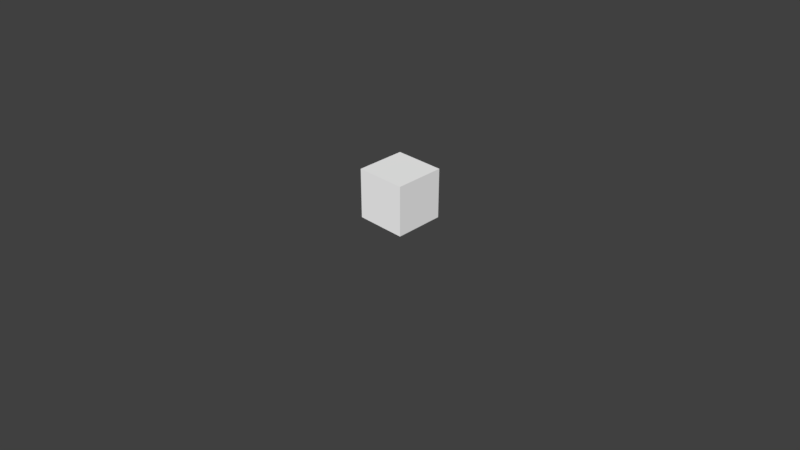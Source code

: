 # Source: mystery_box_1_.blend  (saved by Blender 2.79.0; exported with 4.5.12 LTS)
import bpy
from mathutils import Matrix  # noqa: F401  (used for matrix-valued properties, if any)

bpy.ops.wm.read_factory_settings(use_empty=True)
scene = bpy.context.scene
scene.name = 'Scene'

# ---- collections
col_collection_1 = bpy.data.collections.new('Collection 1'); scene.collection.children.link(col_collection_1)

# ---- materials (node trees are filled in below, after node groups)
mat_palette_001 = bpy.data.materials.new('palette.001')
mat_palette_001.alpha_threshold = 0.0
mat_palette_001.use_transparent_shadow = False
mat_palette_001.diffuse_color = (1.0, 1.0, 1.0, 1.0)
mat_palette_001.specular_color = (0.0, 0.0, 0.0)
mat_palette_001.roughness = 0.5
mat_palette_001.specular_intensity = 1.0

# ---- material node trees

# ---- world
world_world = bpy.data.worlds.new('World'); scene.world = world_world
world_world.color = (0.05088, 0.05088, 0.05088)
world_world.use_sun_shadow = False
world_world.sun_shadow_jitter_overblur = 0.0
world_world.cycles.sampling_method = 'MANUAL'

# ---- cameras
cam_camera = bpy.data.cameras.new('Camera')
cam_camera.clip_end = 100.0
cam_camera.lens = 35.0
cam_camera.sensor_width = 32.0
cam_camera.sensor_height = 18.0
cam_camera.ortho_scale = 7.314
cam_camera.dof.focus_distance = 0.0
cam_camera.dof.aperture_fstop = 128.0

# ---- meshes
me_mystery_box_001 = bpy.data.meshes.new('mystery box.001')
me_mystery_box_001.from_pydata([(-0.3, 0.2375, 0.225), (-0.3, 0.2, -0.3), (-0.3, 0.2, 0.3), (-0.3, 0.2375, -0.225), (-0.3, 0.275, 0.2625), (-0.3, 0.275, 0.225), (-0.3, 0.275, 0.0375), (-0.3, 0.275, -0.0375), (-0.3, 0.275, -0.225), (-0.3, 0.275, -0.2625), (-0.3, 0.35, 0.0375), (-0.3, 0.35, -0.0375), (-0.3, 0.3875, 0.0375), (-0.3, 0.3875, -0.0375), (-0.3, 0.4625, 0.1125), (-0.3, 0.4625, 0.0375), (-0.3, 0.5, 0.0375), (-0.3, 0.5, -0.0375), (-0.3, 0.5375, -0.0375), (-0.3, 0.5375, -0.1125), (-0.3, 0.6125, 0.0375), (-0.3, 0.6125, -0.0375), (-0.3, 0.65, 0.1125), (-0.3, 0.65, 0.0375), (-0.3, 0.65, -0.0375), (-0.3, 0.65, -0.1125), (-0.3, 0.6875, 0.0375), (-0.3, 0.6875, -0.0375), (-0.3, 0.725, 0.2625), (-0.3, 0.725, 0.225), (-0.3, 0.725, -0.225), (-0.3, 0.725, -0.2625), (-0.3, 0.7625, 0.225), (-0.3, 0.7625, -0.225), (-0.3, 0.8, 0.3), (-0.3, 0.8, -0.3), (0.3, 0.2, 0.3), (0.3, 0.2, -0.3), (0.3, 0.2375, 0.225), (0.3, 0.2375, -0.225), (0.3, 0.275, 0.2625), (0.3, 0.275, 0.225), (0.3, 0.275, 0.0375), (0.3, 0.275, -0.0375), (0.3, 0.275, -0.225), (0.3, 0.275, -0.2625), (0.3, 0.35, 0.0375), (0.3, 0.35, -0.0375), (0.3, 0.3875, 0.0375), (0.3, 0.3875, -0.0375), (0.3, 0.4625, -0.0375), (0.3, 0.4625, -0.1125), (0.3, 0.5, 0.0375), (0.3, 0.5, -0.0375), (0.3, 0.5375, 0.1125), (0.3, 0.5375, 0.0375), (0.3, 0.6125, 0.0375), (0.3, 0.6125, -0.0375), (0.3, 0.65, 0.1125), (0.3, 0.65, 0.0375), (0.3, 0.65, -0.0375), (0.3, 0.65, -0.1125), (0.3, 0.6875, 0.0375), (0.3, 0.6875, -0.0375), (0.3, 0.725, 0.2625), (0.3, 0.725, 0.225), (0.3, 0.725, -0.225), (0.3, 0.725, -0.2625), (0.3, 0.7625, 0.225), (0.3, 0.7625, -0.225), (0.3, 0.8, 0.3), (0.3, 0.8, -0.3), (-0.2625, 0.275, 0.3), (-0.3, 0.8, 0.3), (-0.3, 0.2, 0.3), (-0.2625, 0.725, 0.3), (-0.225, 0.2375, 0.3), (-0.225, 0.275, 0.3), (-0.225, 0.725, 0.3), (-0.225, 0.7625, 0.3), (-0.1125, 0.5375, 0.3), (-0.1125, 0.65, 0.3), (-0.0375, 0.275, 0.3), (-0.0375, 0.35, 0.3), (-0.0375, 0.3875, 0.3), (-0.0375, 0.5, 0.3), (-0.0375, 0.5375, 0.3), (-0.0375, 0.6125, 0.3), (-0.0375, 0.65, 0.3), (-0.0375, 0.6875, 0.3), (0.0375, 0.275, 0.3), (0.0375, 0.35, 0.3), (0.0375, 0.3875, 0.3), (0.0375, 0.4625, 0.3), (0.0375, 0.5, 0.3), (0.0375, 0.6125, 0.3), (0.0375, 0.65, 0.3), (0.0375, 0.6875, 0.3), (0.1125, 0.4625, 0.3), (0.1125, 0.65, 0.3), (0.225, 0.2375, 0.3), (0.225, 0.275, 0.3), (0.225, 0.725, 0.3), (0.225, 0.7625, 0.3), (0.2625, 0.275, 0.3), (0.2625, 0.725, 0.3), (0.3, 0.2, 0.3), (0.3, 0.8, 0.3), (-0.3, 0.2, -0.3), (-0.3, 0.8, -0.3), (-0.2625, 0.275, -0.3), (-0.2625, 0.725, -0.3), (-0.225, 0.2375, -0.3), (-0.225, 0.275, -0.3), (-0.225, 0.725, -0.3), (-0.225, 0.7625, -0.3), (-0.1125, 0.4625, -0.3), (-0.1125, 0.65, -0.3), (-0.0375, 0.275, -0.3), (-0.0375, 0.35, -0.3), (-0.0375, 0.3875, -0.3), (-0.0375, 0.4625, -0.3), (-0.0375, 0.5, -0.3), (-0.0375, 0.6125, -0.3), (-0.0375, 0.65, -0.3), (-0.0375, 0.6875, -0.3), (0.0375, 0.275, -0.3), (0.0375, 0.35, -0.3), (0.0375, 0.3875, -0.3), (0.0375, 0.5, -0.3), (0.0375, 0.5375, -0.3), (0.0375, 0.6125, -0.3), (0.0375, 0.65, -0.3), (0.0375, 0.6875, -0.3), (0.1125, 0.5375, -0.3), (0.1125, 0.65, -0.3), (0.225, 0.2375, -0.3), (0.225, 0.275, -0.3), (0.225, 0.725, -0.3), (0.225, 0.7625, -0.3), (0.2625, 0.275, -0.3), (0.2625, 0.725, -0.3), (0.3, 0.2, -0.3), (0.3, 0.8, -0.3), (-0.225, 0.2, 0.2625), (0.3, 0.2, 0.3), (-0.3, 0.2, 0.3), (0.225, 0.2, 0.2625), (-0.2625, 0.2, 0.225), (-0.225, 0.2, 0.225), (-0.0375, 0.2, 0.225), (0.0375, 0.2, 0.225), (0.225, 0.2, 0.225), (0.2625, 0.2, 0.225), (-0.1125, 0.2, 0.1875), (-0.0375, 0.2, 0.1875), (0.0375, 0.2, 0.1875), (0.1125, 0.2, 0.1875), (-0.0375, 0.2, 0.15), (0.0375, 0.2, 0.15), (-0.1125, 0.2, 0.075), (-0.0375, 0.2, 0.075), (-0.0375, 0.2, 0.0375), (0.0375, 0.2, 0.0375), (0.0375, 0.2, 5.324e-09), (0.1125, 0.2, 5.324e-09), (-0.0375, 0.2, -0.075), (0.0375, 0.2, -0.075), (-0.0375, 0.2, -0.1125), (0.0375, 0.2, -0.1125), (-0.0375, 0.2, -0.1875), (0.0375, 0.2, -0.1875), (-0.2625, 0.2, -0.225), (-0.225, 0.2, -0.225), (0.225, 0.2, -0.225), (0.2625, 0.2, -0.225), (-0.225, 0.2, -0.2625), (0.225, 0.2, -0.2625), (-0.3, 0.2, -0.3), (0.3, 0.2, -0.3), (-0.3, 0.8, 0.3), (0.3, 0.8, 0.3), (-0.225, 0.8, 0.2625), (0.225, 0.8, 0.2625), (-0.2625, 0.8, 0.225), (-0.225, 0.8, 0.225), (-0.0375, 0.8, 0.225), (0.0375, 0.8, 0.225), (0.225, 0.8, 0.225), (0.2625, 0.8, 0.225), (-0.0375, 0.8, 0.15), (0.0375, 0.8, 0.15), (-0.0375, 0.8, 0.1125), (0.0375, 0.8, 0.1125), (0.0375, 0.8, 0.0375), (0.1125, 0.8, 0.0375), (-0.0375, 0.8, 5.324e-09), (0.0375, 0.8, 5.324e-09), (-0.1125, 0.8, -0.0375), (-0.0375, 0.8, -0.0375), (-0.0375, 0.8, -0.1125), (0.0375, 0.8, -0.1125), (-0.1125, 0.8, -0.15), (-0.0375, 0.8, -0.15), (0.0375, 0.8, -0.15), (0.1125, 0.8, -0.15), (-0.0375, 0.8, -0.1875), (0.0375, 0.8, -0.1875), (-0.2625, 0.8, -0.225), (-0.225, 0.8, -0.225), (0.225, 0.8, -0.225), (0.2625, 0.8, -0.225), (-0.225, 0.8, -0.2625), (0.225, 0.8, -0.2625), (-0.3, 0.8, -0.3), (0.3, 0.8, -0.3)], [], [(0, 1, 2), (3, 1, 0), (4, 0, 2), (5, 3, 0), (5, 0, 4), (6, 3, 5), (7, 3, 6), (8, 1, 3), (8, 3, 7), (9, 1, 8), (10, 7, 6), (10, 5, 4), (10, 6, 5), (11, 9, 8), (11, 7, 10), (11, 8, 7), (12, 10, 4), (12, 11, 10), (13, 9, 11), (13, 11, 12), (14, 12, 4), (15, 13, 12), (15, 12, 14), (16, 15, 14), (16, 13, 15), (17, 9, 13), (17, 13, 16), (18, 17, 16), (18, 9, 17), (19, 9, 18), (20, 16, 14), (20, 18, 16), (21, 19, 18), (21, 18, 20), (22, 14, 4), (22, 20, 14), (22, 21, 20), (23, 21, 22), (24, 19, 21), (24, 21, 23), (25, 9, 19), (25, 19, 24), (26, 24, 23), (26, 23, 22), (27, 25, 24), (27, 24, 26), (28, 4, 2), (28, 26, 22), (28, 27, 26), (28, 22, 4), (29, 27, 28), (30, 25, 27), (30, 27, 29), (30, 9, 25), (31, 1, 9), (31, 9, 30), (32, 30, 29), (32, 29, 28), (33, 31, 30), (33, 30, 32), (34, 32, 28), (34, 28, 2), (34, 33, 32), (35, 1, 31), (35, 33, 34), (35, 31, 33), (36, 37, 38), (38, 37, 39), (36, 38, 40), (38, 39, 41), (40, 38, 41), (41, 39, 42), (42, 39, 43), (39, 37, 44), (43, 39, 44), (44, 37, 45), (42, 43, 46), (40, 41, 46), (41, 42, 46), (44, 45, 47), (46, 43, 47), (43, 44, 47), (40, 46, 48), (46, 47, 48), (47, 45, 49), (48, 47, 49), (48, 49, 50), (49, 45, 50), (50, 45, 51), (40, 48, 52), (48, 50, 52), (50, 51, 52), (52, 51, 53), (40, 52, 54), (52, 53, 54), (54, 53, 55), (54, 55, 56), (55, 53, 56), (53, 51, 57), (56, 53, 57), (54, 56, 58), (40, 54, 58), (56, 57, 58), (58, 57, 59), (57, 51, 60), (59, 57, 60), (51, 45, 61), (60, 51, 61), (59, 60, 62), (58, 59, 62), (60, 61, 63), (62, 60, 63), (36, 40, 64), (58, 62, 64), (62, 63, 64), (40, 58, 64), (64, 63, 65), (63, 61, 66), (65, 63, 66), (61, 45, 66), (45, 37, 67), (66, 45, 67), (65, 66, 68), (64, 65, 68), (66, 67, 69), (68, 66, 69), (64, 68, 70), (36, 64, 70), (68, 69, 70), (67, 37, 71), (70, 69, 71), (69, 67, 71), (72, 73, 74), (75, 73, 72), (76, 72, 74), (77, 75, 72), (77, 72, 76), (78, 73, 75), (78, 75, 77), (79, 73, 78), (80, 77, 76), (80, 78, 77), (80, 79, 78), (81, 79, 80), (82, 80, 76), (83, 80, 82), (84, 80, 83), (85, 80, 84), (86, 81, 80), (86, 80, 85), (87, 81, 86), (88, 79, 81), (88, 81, 87), (89, 79, 88), (90, 82, 76), (90, 83, 82), (91, 84, 83), (91, 83, 90), (92, 85, 84), (92, 84, 91), (93, 85, 92), (94, 87, 86), (94, 85, 93), (94, 86, 85), (95, 89, 88), (95, 87, 94), (95, 88, 87), (96, 89, 95), (97, 79, 89), (97, 89, 96), (98, 93, 92), (98, 91, 90), (98, 96, 95), (98, 95, 94), (98, 92, 91), (98, 94, 93), (99, 97, 96), (99, 96, 98), (100, 76, 74), (100, 98, 90), (100, 99, 98), (100, 90, 76), (101, 99, 100), (102, 97, 99), (102, 99, 101), (102, 79, 97), (103, 73, 79), (103, 79, 102), (104, 102, 101), (104, 101, 100), (105, 103, 102), (105, 102, 104), (106, 104, 100), (106, 100, 74), (106, 105, 104), (107, 73, 103), (107, 105, 106), (107, 103, 105), (108, 109, 110), (110, 109, 111), (108, 110, 112), (110, 111, 113), (112, 110, 113), (111, 109, 114), (113, 111, 114), (114, 109, 115), (112, 113, 116), (113, 114, 116), (114, 115, 116), (116, 115, 117), (112, 116, 118), (118, 116, 119), (119, 116, 120), (116, 117, 121), (120, 116, 121), (121, 117, 122), (122, 117, 123), (117, 115, 124), (123, 117, 124), (124, 115, 125), (112, 118, 126), (118, 119, 126), (119, 120, 127), (126, 119, 127), (120, 121, 128), (127, 120, 128), (121, 122, 128), (122, 123, 129), (128, 122, 129), (129, 123, 130), (124, 125, 131), (130, 123, 131), (123, 124, 131), (131, 125, 132), (125, 115, 133), (132, 125, 133), (127, 128, 134), (131, 132, 134), (129, 130, 134), (130, 131, 134), (128, 129, 134), (126, 127, 134), (132, 133, 135), (134, 132, 135), (108, 112, 136), (112, 126, 136), (134, 135, 136), (126, 134, 136), (136, 135, 137), (135, 133, 138), (137, 135, 138), (133, 115, 138), (115, 109, 139), (138, 115, 139), (137, 138, 140), (136, 137, 140), (138, 139, 141), (140, 138, 141), (136, 140, 142), (108, 136, 142), (140, 141, 142), (139, 109, 143), (142, 141, 143), (141, 139, 143), (144, 145, 146), (147, 145, 144), (148, 144, 146), (149, 147, 144), (149, 144, 148), (150, 147, 149), (151, 147, 150), (152, 145, 147), (152, 147, 151), (153, 145, 152), (154, 149, 148), (154, 150, 149), (155, 151, 150), (155, 150, 154), (156, 153, 152), (156, 151, 155), (156, 152, 151), (157, 153, 156), (158, 155, 154), (158, 156, 155), (158, 157, 156), (159, 157, 158), (160, 154, 148), (160, 158, 154), (161, 159, 158), (161, 158, 160), (162, 161, 160), (162, 159, 161), (163, 157, 159), (163, 159, 162), (164, 163, 162), (164, 157, 163), (165, 153, 157), (165, 157, 164), (166, 162, 160), (166, 164, 162), (167, 165, 164), (167, 164, 166), (168, 166, 160), (168, 167, 166), (169, 165, 167), (169, 167, 168), (170, 168, 160), (170, 169, 168), (171, 165, 169), (171, 169, 170), (172, 148, 146), (172, 170, 160), (172, 171, 170), (172, 160, 148), (173, 171, 172), (174, 153, 165), (174, 171, 173), (174, 165, 171), (175, 145, 153), (175, 153, 174), (176, 173, 172), (176, 174, 173), (177, 175, 174), (177, 174, 176), (178, 172, 146), (178, 176, 172), (178, 177, 176), (179, 145, 175), (179, 177, 178), (179, 175, 177), (180, 181, 182), (182, 181, 183), (180, 182, 184), (182, 183, 185), (184, 182, 185), (185, 183, 186), (186, 183, 187), (183, 181, 188), (187, 183, 188), (188, 181, 189), (186, 187, 190), (184, 185, 190), (185, 186, 190), (188, 189, 191), (190, 187, 191), (187, 188, 191), (184, 190, 192), (190, 191, 192), (191, 189, 193), (192, 191, 193), (192, 193, 194), (193, 189, 194), (194, 189, 195), (184, 192, 196), (192, 194, 196), (194, 195, 196), (196, 195, 197), (184, 196, 198), (196, 197, 198), (198, 197, 199), (198, 199, 200), (199, 197, 200), (197, 195, 201), (200, 197, 201), (198, 200, 202), (184, 198, 202), (200, 201, 202), (202, 201, 203), (201, 195, 204), (203, 201, 204), (195, 189, 205), (204, 195, 205), (203, 204, 206), (202, 203, 206), (204, 205, 207), (206, 204, 207), (180, 184, 208), (202, 206, 208), (206, 207, 208), (184, 202, 208), (208, 207, 209), (207, 205, 210), (209, 207, 210), (205, 189, 210), (189, 181, 211), (210, 189, 211), (209, 210, 212), (208, 209, 212), (210, 211, 213), (212, 210, 213), (208, 212, 214), (180, 208, 214), (212, 213, 214), (211, 181, 215), (214, 213, 215), (213, 211, 215)])
me_mystery_box_001.polygons.foreach_set('use_smooth', [True] * 396)
_uv = me_mystery_box_001.uv_layers.new(name='UVMap')
_uv.uv.foreach_set('vector', [0.4043, 0.5, 0.4043, 0.5, 0.4043, 0.5, 0.4043, 0.5, 0.4043, 0.5, 0.4043, 0.5, 0.4043, 0.5, 0.4043, 0.5, 0.4043, 0.5, 0.9941, 0.5, 0.9941, 0.5, 0.9941, 0.5, 0.4043, 0.5, 0.4043, 0.5, 0.4043, 0.5, 0.9941, 0.5, 0.9941, 0.5, 0.9941, 0.5, 0.9941, 0.5, 0.9941, 0.5, 0.9941, 0.5, 0.4043, 0.5, 0.4043, 0.5, 0.4043, 0.5, 0.9941, 0.5, 0.9941, 0.5, 0.9941, 0.5, 0.4043, 0.5, 0.4043, 0.5, 0.4043, 0.5, 0.4043, 0.5, 0.4043, 0.5, 0.4043, 0.5, 0.9941, 0.5, 0.9941, 0.5, 0.9941, 0.5, 0.9941, 0.5, 0.9941, 0.5, 0.9941, 0.5, 0.9941, 0.5, 0.9941, 0.5, 0.9941, 0.5, 0.4043, 0.5, 0.4043, 0.5, 0.4043, 0.5, 0.9941, 0.5, 0.9941, 0.5, 0.9941, 0.5, 0.9941, 0.5, 0.9941, 0.5, 0.9941, 0.5, 0.9941, 0.5, 0.9941, 0.5, 0.9941, 0.5, 0.9941, 0.5, 0.9941, 0.5, 0.9941, 0.5, 0.9941, 0.5, 0.9941, 0.5, 0.9941, 0.5, 0.9941, 0.5, 0.9941, 0.5, 0.9941, 0.5, 0.4043, 0.5, 0.4043, 0.5, 0.4043, 0.5, 0.9941, 0.5, 0.9941, 0.5, 0.9941, 0.5, 0.4043, 0.5, 0.4043, 0.5, 0.4043, 0.5, 0.4043, 0.5, 0.4043, 0.5, 0.4043, 0.5, 0.9941, 0.5, 0.9941, 0.5, 0.9941, 0.5, 0.4043, 0.5, 0.4043, 0.5, 0.4043, 0.5, 0.9941, 0.5, 0.9941, 0.5, 0.9941, 0.5, 0.9941, 0.5, 0.9941, 0.5, 0.9941, 0.5, 0.9941, 0.5, 0.9941, 0.5, 0.9941, 0.5, 0.4043, 0.5, 0.4043, 0.5, 0.4043, 0.5, 0.9941, 0.5, 0.9941, 0.5, 0.9941, 0.5, 0.4043, 0.5, 0.4043, 0.5, 0.4043, 0.5, 0.9941, 0.5, 0.9941, 0.5, 0.9941, 0.5, 0.9941, 0.5, 0.9941, 0.5, 0.9941, 0.5, 0.4043, 0.5, 0.4043, 0.5, 0.4043, 0.5, 0.4043, 0.5, 0.4043, 0.5, 0.4043, 0.5, 0.4043, 0.5, 0.4043, 0.5, 0.4043, 0.5, 0.4043, 0.5, 0.4043, 0.5, 0.4043, 0.5, 0.4043, 0.5, 0.4043, 0.5, 0.4043, 0.5, 0.9941, 0.5, 0.9941, 0.5, 0.9941, 0.5, 0.4043, 0.5, 0.4043, 0.5, 0.4043, 0.5, 0.4043, 0.5, 0.4043, 0.5, 0.4043, 0.5, 0.9941, 0.5, 0.9941, 0.5, 0.9941, 0.5, 0.9941, 0.5, 0.9941, 0.5, 0.9941, 0.5, 0.4043, 0.5, 0.4043, 0.5, 0.4043, 0.5, 0.4043, 0.5, 0.4043, 0.5, 0.4043, 0.5, 0.9941, 0.5, 0.9941, 0.5, 0.9941, 0.5, 0.9941, 0.5, 0.9941, 0.5, 0.9941, 0.5, 0.9941, 0.5, 0.9941, 0.5, 0.9941, 0.5, 0.9941, 0.5, 0.9941, 0.5, 0.9941, 0.5, 0.9941, 0.5, 0.9941, 0.5, 0.9941, 0.5, 0.9941, 0.5, 0.9941, 0.5, 0.9941, 0.5, 0.9941, 0.5, 0.9941, 0.5, 0.9941, 0.5, 0.4043, 0.5, 0.4043, 0.5, 0.4043, 0.5, 0.9941, 0.5, 0.9941, 0.5, 0.9941, 0.5, 0.9941, 0.5, 0.9941, 0.5, 0.9941, 0.5, 0.4043, 0.5, 0.4043, 0.5, 0.4043, 0.5, 0.4043, 0.5, 0.4043, 0.5, 0.4043, 0.5, 0.9941, 0.5, 0.9941, 0.5, 0.9941, 0.5, 0.4043, 0.5, 0.4043, 0.5, 0.4043, 0.5, 0.4043, 0.5, 0.4043, 0.5, 0.4043, 0.5, 0.4043, 0.5, 0.4043, 0.5, 0.4043, 0.5, 0.4043, 0.5, 0.4043, 0.5, 0.4043, 0.5, 0.4043, 0.5, 0.4043, 0.5, 0.4043, 0.5, 0.4043, 0.5, 0.4043, 0.5, 0.4043, 0.5, 0.4043, 0.5, 0.4043, 0.5, 0.4043, 0.5, 0.4043, 0.5, 0.4043, 0.5, 0.4043, 0.5, 0.4043, 0.5, 0.4043, 0.5, 0.4043, 0.5, 0.9941, 0.5, 0.9941, 0.5, 0.9941, 0.5, 0.4043, 0.5, 0.4043, 0.5, 0.4043, 0.5, 0.9941, 0.5, 0.9941, 0.5, 0.9941, 0.5, 0.9941, 0.5, 0.9941, 0.5, 0.9941, 0.5, 0.4043, 0.5, 0.4043, 0.5, 0.4043, 0.5, 0.9941, 0.5, 0.9941, 0.5, 0.9941, 0.5, 0.4043, 0.5, 0.4043, 0.5, 0.4043, 0.5, 0.4043, 0.5, 0.4043, 0.5, 0.4043, 0.5, 0.9941, 0.5, 0.9941, 0.5, 0.9941, 0.5, 0.9941, 0.5, 0.9941, 0.5, 0.9941, 0.5, 0.9941, 0.5, 0.9941, 0.5, 0.9941, 0.5, 0.4043, 0.5, 0.4043, 0.5, 0.4043, 0.5, 0.9941, 0.5, 0.9941, 0.5, 0.9941, 0.5, 0.9941, 0.5, 0.9941, 0.5, 0.9941, 0.5, 0.9941, 0.5, 0.9941, 0.5, 0.9941, 0.5, 0.9941, 0.5, 0.9941, 0.5, 0.9941, 0.5, 0.9941, 0.5, 0.9941, 0.5, 0.9941, 0.5, 0.4043, 0.5, 0.4043, 0.5, 0.4043, 0.5, 0.9941, 0.5, 0.9941, 0.5, 0.9941, 0.5, 0.9941, 0.5, 0.9941, 0.5, 0.9941, 0.5, 0.9941, 0.5, 0.9941, 0.5, 0.9941, 0.5, 0.4043, 0.5, 0.4043, 0.5, 0.4043, 0.5, 0.4043, 0.5, 0.4043, 0.5, 0.4043, 0.5, 0.4043, 0.5, 0.4043, 0.5, 0.4043, 0.5, 0.9941, 0.5, 0.9941, 0.5, 0.9941, 0.5, 0.9941, 0.5, 0.9941, 0.5, 0.9941, 0.5, 0.9941, 0.5, 0.9941, 0.5, 0.9941, 0.5, 0.4043, 0.5, 0.4043, 0.5, 0.4043, 0.5, 0.9941, 0.5, 0.9941, 0.5, 0.9941, 0.5, 0.4043, 0.5, 0.4043, 0.5, 0.4043, 0.5, 0.9941, 0.5, 0.9941, 0.5, 0.9941, 0.5, 0.4043, 0.5, 0.4043, 0.5, 0.4043, 0.5, 0.9941, 0.5, 0.9941, 0.5, 0.9941, 0.5, 0.4043, 0.5, 0.4043, 0.5, 0.4043, 0.5, 0.4043, 0.5, 0.4043, 0.5, 0.4043, 0.5, 0.4043, 0.5, 0.4043, 0.5, 0.4043, 0.5, 0.4043, 0.5, 0.4043, 0.5, 0.4043, 0.5, 0.9941, 0.5, 0.9941, 0.5, 0.9941, 0.5, 0.4043, 0.5, 0.4043, 0.5, 0.4043, 0.5, 0.4043, 0.5, 0.4043, 0.5, 0.4043, 0.5, 0.9941, 0.5, 0.9941, 0.5, 0.9941, 0.5, 0.9941, 0.5, 0.9941, 0.5, 0.9941, 0.5, 0.4043, 0.5, 0.4043, 0.5, 0.4043, 0.5, 0.4043, 0.5, 0.4043, 0.5, 0.4043, 0.5, 0.9941, 0.5, 0.9941, 0.5, 0.9941, 0.5, 0.9941, 0.5, 0.9941, 0.5, 0.9941, 0.5, 0.9941, 0.5, 0.9941, 0.5, 0.9941, 0.5, 0.9941, 0.5, 0.9941, 0.5, 0.9941, 0.5, 0.9941, 0.5, 0.9941, 0.5, 0.9941, 0.5, 0.9941, 0.5, 0.9941, 0.5, 0.9941, 0.5, 0.9941, 0.5, 0.9941, 0.5, 0.9941, 0.5, 0.4043, 0.5, 0.4043, 0.5, 0.4043, 0.5, 0.9941, 0.5, 0.9941, 0.5, 0.9941, 0.5, 0.9941, 0.5, 0.9941, 0.5, 0.9941, 0.5, 0.4043, 0.5, 0.4043, 0.5, 0.4043, 0.5, 0.4043, 0.5, 0.4043, 0.5, 0.4043, 0.5, 0.9941, 0.5, 0.9941, 0.5, 0.9941, 0.5, 0.4043, 0.5, 0.4043, 0.5, 0.4043, 0.5, 0.4043, 0.5, 0.4043, 0.5, 0.4043, 0.5, 0.4043, 0.5, 0.4043, 0.5, 0.4043, 0.5, 0.4043, 0.5, 0.4043, 0.5, 0.4043, 0.5, 0.4043, 0.5, 0.4043, 0.5, 0.4043, 0.5, 0.4043, 0.5, 0.4043, 0.5, 0.4043, 0.5, 0.4043, 0.5, 0.4043, 0.5, 0.4043, 0.5, 0.4043, 0.5, 0.4043, 0.5, 0.4043, 0.5, 0.4043, 0.5, 0.4043, 0.5, 0.4043, 0.5, 0.9941, 0.5, 0.9941, 0.5, 0.9941, 0.5, 0.4043, 0.5, 0.4043, 0.5, 0.4043, 0.5, 0.4043, 0.5, 0.4043, 0.5, 0.4043, 0.5, 0.9941, 0.5, 0.9941, 0.5, 0.9941, 0.5, 0.4043, 0.5, 0.4043, 0.5, 0.4043, 0.5, 0.9941, 0.5, 0.9941, 0.5, 0.9941, 0.5, 0.9941, 0.5, 0.9941, 0.5, 0.9941, 0.5, 0.9941, 0.5, 0.9941, 0.5, 0.9941, 0.5, 0.9941, 0.5, 0.9941, 0.5, 0.9941, 0.5, 0.9941, 0.5, 0.9941, 0.5, 0.9941, 0.5, 0.9941, 0.5, 0.9941, 0.5, 0.9941, 0.5, 0.9941, 0.5, 0.9941, 0.5, 0.9941, 0.5, 0.9941, 0.5, 0.9941, 0.5, 0.9941, 0.5, 0.4043, 0.5, 0.4043, 0.5, 0.4043, 0.5, 0.9941, 0.5, 0.9941, 0.5, 0.9941, 0.5, 0.4043, 0.5, 0.4043, 0.5, 0.4043, 0.5, 0.9941, 0.5, 0.9941, 0.5, 0.9941, 0.5, 0.4043, 0.5, 0.4043, 0.5, 0.4043, 0.5, 0.9941, 0.5, 0.9941, 0.5, 0.9941, 0.5, 0.9941, 0.5, 0.9941, 0.5, 0.9941, 0.5, 0.4043, 0.5, 0.4043, 0.5, 0.4043, 0.5, 0.9941, 0.5, 0.9941, 0.5, 0.9941, 0.5, 0.4043, 0.5, 0.4043, 0.5, 0.4043, 0.5, 0.4043, 0.5, 0.4043, 0.5, 0.4043, 0.5, 0.9941, 0.5, 0.9941, 0.5, 0.9941, 0.5, 0.4043, 0.5, 0.4043, 0.5, 0.4043, 0.5, 0.9941, 0.5, 0.9941, 0.5, 0.9941, 0.5, 0.4043, 0.5, 0.4043, 0.5, 0.4043, 0.5, 0.9941, 0.5, 0.9941, 0.5, 0.9941, 0.5, 0.4043, 0.5, 0.4043, 0.5, 0.4043, 0.5, 0.9941, 0.5, 0.9941, 0.5, 0.9941, 0.5, 0.4043, 0.5, 0.4043, 0.5, 0.4043, 0.5, 0.4043, 0.5, 0.4043, 0.5, 0.4043, 0.5, 0.9941, 0.5, 0.9941, 0.5, 0.9941, 0.5, 0.4043, 0.5, 0.4043, 0.5, 0.4043, 0.5, 0.9941, 0.5, 0.9941, 0.5, 0.9941, 0.5, 0.9941, 0.5, 0.9941, 0.5, 0.9941, 0.5, 0.4043, 0.5, 0.4043, 0.5, 0.4043, 0.5, 0.4043, 0.5, 0.4043, 0.5, 0.4043, 0.5, 0.9941, 0.5, 0.9941, 0.5, 0.9941, 0.5, 0.4043, 0.5, 0.4043, 0.5, 0.4043, 0.5, 0.9941, 0.5, 0.9941, 0.5, 0.9941, 0.5, 0.4043, 0.5, 0.4043, 0.5, 0.4043, 0.5, 0.4043, 0.5, 0.4043, 0.5, 0.4043, 0.5, 0.9941, 0.5, 0.9941, 0.5, 0.9941, 0.5, 0.9941, 0.5, 0.9941, 0.5, 0.9941, 0.5, 0.9941, 0.5, 0.9941, 0.5, 0.9941, 0.5, 0.9941, 0.5, 0.9941, 0.5, 0.9941, 0.5, 0.9941, 0.5, 0.9941, 0.5, 0.9941, 0.5, 0.9941, 0.5, 0.9941, 0.5, 0.9941, 0.5, 0.9941, 0.5, 0.9941, 0.5, 0.9941, 0.5, 0.4043, 0.5, 0.4043, 0.5, 0.4043, 0.5, 0.9941, 0.5, 0.9941, 0.5, 0.9941, 0.5, 0.9941, 0.5, 0.9941, 0.5, 0.9941, 0.5, 0.4043, 0.5, 0.4043, 0.5, 0.4043, 0.5, 0.4043, 0.5, 0.4043, 0.5, 0.4043, 0.5, 0.9941, 0.5, 0.9941, 0.5, 0.9941, 0.5, 0.4043, 0.5, 0.4043, 0.5, 0.4043, 0.5, 0.4043, 0.5, 0.4043, 0.5, 0.4043, 0.5, 0.4043, 0.5, 0.4043, 0.5, 0.4043, 0.5, 0.4043, 0.5, 0.4043, 0.5, 0.4043, 0.5, 0.4043, 0.5, 0.4043, 0.5, 0.4043, 0.5, 0.4043, 0.5, 0.4043, 0.5, 0.4043, 0.5, 0.4043, 0.5, 0.4043, 0.5, 0.4043, 0.5, 0.4043, 0.5, 0.4043, 0.5, 0.4043, 0.5, 0.4043, 0.5, 0.4043, 0.5, 0.4043, 0.5, 0.9941, 0.5, 0.9941, 0.5, 0.9941, 0.5, 0.4043, 0.5, 0.4043, 0.5, 0.4043, 0.5, 0.4043, 0.5, 0.4043, 0.5, 0.4043, 0.5, 0.9941, 0.5, 0.9941, 0.5, 0.9941, 0.5, 0.4043, 0.5, 0.4043, 0.5, 0.4043, 0.5, 0.9941, 0.5, 0.9941, 0.5, 0.9941, 0.5, 0.9941, 0.5, 0.9941, 0.5, 0.9941, 0.5, 0.9941, 0.5, 0.9941, 0.5, 0.9941, 0.5, 0.9941, 0.5, 0.9941, 0.5, 0.9941, 0.5, 0.9941, 0.5, 0.9941, 0.5, 0.9941, 0.5, 0.9941, 0.5, 0.9941, 0.5, 0.9941, 0.5, 0.9941, 0.5, 0.9941, 0.5, 0.9941, 0.5, 0.4043, 0.5, 0.4043, 0.5, 0.4043, 0.5, 0.9941, 0.5, 0.9941, 0.5, 0.9941, 0.5, 0.4043, 0.5, 0.4043, 0.5, 0.4043, 0.5, 0.4043, 0.5, 0.4043, 0.5, 0.4043, 0.5, 0.9941, 0.5, 0.9941, 0.5, 0.9941, 0.5, 0.4043, 0.5, 0.4043, 0.5, 0.4043, 0.5, 0.9941, 0.5, 0.9941, 0.5, 0.9941, 0.5, 0.9941, 0.5, 0.9941, 0.5, 0.9941, 0.5, 0.4043, 0.5, 0.4043, 0.5, 0.4043, 0.5, 0.9941, 0.5, 0.9941, 0.5, 0.9941, 0.5, 0.4043, 0.5, 0.4043, 0.5, 0.4043, 0.5, 0.4043, 0.5, 0.4043, 0.5, 0.4043, 0.5, 0.9941, 0.5, 0.9941, 0.5, 0.9941, 0.5, 0.4043, 0.5, 0.4043, 0.5, 0.4043, 0.5, 0.9941, 0.5, 0.9941, 0.5, 0.9941, 0.5, 0.4043, 0.5, 0.4043, 0.5, 0.4043, 0.5, 0.9941, 0.5, 0.9941, 0.5, 0.9941, 0.5, 0.4043, 0.5, 0.4043, 0.5, 0.4043, 0.5, 0.9941, 0.5, 0.9941, 0.5, 0.9941, 0.5, 0.4043, 0.5, 0.4043, 0.5, 0.4043, 0.5, 0.4043, 0.5, 0.4043, 0.5, 0.4043, 0.5, 0.9941, 0.5, 0.9941, 0.5, 0.9941, 0.5, 0.4043, 0.5, 0.4043, 0.5, 0.4043, 0.5, 0.9941, 0.5, 0.9941, 0.5, 0.9941, 0.5, 0.4043, 0.5, 0.4043, 0.5, 0.4043, 0.5, 0.9941, 0.5, 0.9941, 0.5, 0.9941, 0.5, 0.4043, 0.5, 0.4043, 0.5, 0.4043, 0.5, 0.9941, 0.5, 0.9941, 0.5, 0.9941, 0.5, 0.9941, 0.5, 0.9941, 0.5, 0.9941, 0.5, 0.9941, 0.5, 0.9941, 0.5, 0.9941, 0.5, 0.4043, 0.5, 0.4043, 0.5, 0.4043, 0.5, 0.4043, 0.5, 0.4043, 0.5, 0.4043, 0.5, 0.9941, 0.5, 0.9941, 0.5, 0.9941, 0.5, 0.9941, 0.5, 0.9941, 0.5, 0.9941, 0.5, 0.9941, 0.5, 0.9941, 0.5, 0.9941, 0.5, 0.9941, 0.5, 0.9941, 0.5, 0.9941, 0.5, 0.9941, 0.5, 0.9941, 0.5, 0.9941, 0.5, 0.9941, 0.5, 0.9941, 0.5, 0.9941, 0.5, 0.9941, 0.5, 0.9941, 0.5, 0.9941, 0.5, 0.4043, 0.5, 0.4043, 0.5, 0.4043, 0.5, 0.9941, 0.5, 0.9941, 0.5, 0.9941, 0.5, 0.9941, 0.5, 0.9941, 0.5, 0.9941, 0.5, 0.4043, 0.5, 0.4043, 0.5, 0.4043, 0.5, 0.4043, 0.5, 0.4043, 0.5, 0.4043, 0.5, 0.9941, 0.5, 0.9941, 0.5, 0.9941, 0.5, 0.4043, 0.5, 0.4043, 0.5, 0.4043, 0.5, 0.4043, 0.5, 0.4043, 0.5, 0.4043, 0.5, 0.4043, 0.5, 0.4043, 0.5, 0.4043, 0.5, 0.4043, 0.5, 0.4043, 0.5, 0.4043, 0.5, 0.4043, 0.5, 0.4043, 0.5, 0.4043, 0.5, 0.4043, 0.5, 0.4043, 0.5, 0.4043, 0.5, 0.4043, 0.5, 0.4043, 0.5, 0.4043, 0.5, 0.4043, 0.5, 0.4043, 0.5, 0.4043, 0.5, 0.4043, 0.5, 0.4043, 0.5, 0.4043, 0.5, 0.9941, 0.5, 0.9941, 0.5, 0.9941, 0.5, 0.4043, 0.5, 0.4043, 0.5, 0.4043, 0.5, 0.9941, 0.5, 0.9941, 0.5, 0.9941, 0.5, 0.9941, 0.5, 0.9941, 0.5, 0.9941, 0.5, 0.4043, 0.5, 0.4043, 0.5, 0.4043, 0.5, 0.9941, 0.5, 0.9941, 0.5, 0.9941, 0.5, 0.4043, 0.5, 0.4043, 0.5, 0.4043, 0.5, 0.9941, 0.5, 0.9941, 0.5, 0.9941, 0.5, 0.9941, 0.5, 0.9941, 0.5, 0.9941, 0.5, 0.4043, 0.5, 0.4043, 0.5, 0.4043, 0.5, 0.9941, 0.5, 0.9941, 0.5, 0.9941, 0.5, 0.9941, 0.5, 0.9941, 0.5, 0.9941, 0.5, 0.4043, 0.5, 0.4043, 0.5, 0.4043, 0.5, 0.9941, 0.5, 0.9941, 0.5, 0.9941, 0.5, 0.9941, 0.5, 0.9941, 0.5, 0.9941, 0.5, 0.4043, 0.5, 0.4043, 0.5, 0.4043, 0.5, 0.4043, 0.5, 0.4043, 0.5, 0.4043, 0.5, 0.4043, 0.5, 0.4043, 0.5, 0.4043, 0.5, 0.4043, 0.5, 0.4043, 0.5, 0.4043, 0.5, 0.9941, 0.5, 0.9941, 0.5, 0.9941, 0.5, 0.4043, 0.5, 0.4043, 0.5, 0.4043, 0.5, 0.9941, 0.5, 0.9941, 0.5, 0.9941, 0.5, 0.4043, 0.5, 0.4043, 0.5, 0.4043, 0.5, 0.9941, 0.5, 0.9941, 0.5, 0.9941, 0.5, 0.9941, 0.5, 0.9941, 0.5, 0.9941, 0.5, 0.4043, 0.5, 0.4043, 0.5, 0.4043, 0.5, 0.9941, 0.5, 0.9941, 0.5, 0.9941, 0.5, 0.4043, 0.5, 0.4043, 0.5, 0.4043, 0.5, 0.4043, 0.5, 0.4043, 0.5, 0.4043, 0.5, 0.9941, 0.5, 0.9941, 0.5, 0.9941, 0.5, 0.4043, 0.5, 0.4043, 0.5, 0.4043, 0.5, 0.9941, 0.5, 0.9941, 0.5, 0.9941, 0.5, 0.4043, 0.5, 0.4043, 0.5, 0.4043, 0.5, 0.9941, 0.5, 0.9941, 0.5, 0.9941, 0.5, 0.4043, 0.5, 0.4043, 0.5, 0.4043, 0.5, 0.9941, 0.5, 0.9941, 0.5, 0.9941, 0.5, 0.9941, 0.5, 0.9941, 0.5, 0.9941, 0.5, 0.9941, 0.5, 0.9941, 0.5, 0.9941, 0.5, 0.9941, 0.5, 0.9941, 0.5, 0.9941, 0.5, 0.9941, 0.5, 0.9941, 0.5, 0.9941, 0.5, 0.4043, 0.5, 0.4043, 0.5, 0.4043, 0.5, 0.9941, 0.5, 0.9941, 0.5, 0.9941, 0.5, 0.4043, 0.5, 0.4043, 0.5, 0.4043, 0.5, 0.4043, 0.5, 0.4043, 0.5, 0.4043, 0.5, 0.9941, 0.5, 0.9941, 0.5, 0.9941, 0.5, 0.9941, 0.5, 0.9941, 0.5, 0.9941, 0.5, 0.9941, 0.5, 0.9941, 0.5, 0.9941, 0.5, 0.9941, 0.5, 0.9941, 0.5, 0.9941, 0.5, 0.9941, 0.5, 0.9941, 0.5, 0.9941, 0.5, 0.9941, 0.5, 0.9941, 0.5, 0.9941, 0.5, 0.9941, 0.5, 0.9941, 0.5, 0.9941, 0.5, 0.4043, 0.5, 0.4043, 0.5, 0.4043, 0.5, 0.9941, 0.5, 0.9941, 0.5, 0.9941, 0.5, 0.4043, 0.5, 0.4043, 0.5, 0.4043, 0.5, 0.9941, 0.5, 0.9941, 0.5, 0.9941, 0.5, 0.4043, 0.5, 0.4043, 0.5, 0.4043, 0.5, 0.9941, 0.5, 0.9941, 0.5, 0.9941, 0.5, 0.4043, 0.5, 0.4043, 0.5, 0.4043, 0.5, 0.4043, 0.5, 0.4043, 0.5, 0.4043, 0.5, 0.4043, 0.5, 0.4043, 0.5, 0.4043, 0.5, 0.4043, 0.5, 0.4043, 0.5, 0.4043, 0.5, 0.4043, 0.5, 0.4043, 0.5, 0.4043, 0.5, 0.4043, 0.5, 0.4043, 0.5, 0.4043, 0.5, 0.4043, 0.5, 0.4043, 0.5, 0.4043, 0.5, 0.4043, 0.5, 0.4043, 0.5, 0.4043, 0.5, 0.4043, 0.5, 0.4043, 0.5, 0.4043, 0.5, 0.9941, 0.5, 0.9941, 0.5, 0.9941, 0.5, 0.4043, 0.5, 0.4043, 0.5, 0.4043, 0.5, 0.9941, 0.5, 0.9941, 0.5, 0.9941, 0.5, 0.9941, 0.5, 0.9941, 0.5, 0.9941, 0.5, 0.4043, 0.5, 0.4043, 0.5, 0.4043, 0.5, 0.9941, 0.5, 0.9941, 0.5, 0.9941, 0.5, 0.4043, 0.5, 0.4043, 0.5, 0.4043, 0.5, 0.4043, 0.5, 0.4043, 0.5, 0.4043, 0.5, 0.9941, 0.5, 0.9941, 0.5, 0.9941, 0.5, 0.9941, 0.5, 0.9941, 0.5, 0.9941, 0.5, 0.9941, 0.5, 0.9941, 0.5, 0.9941, 0.5, 0.4043, 0.5, 0.4043, 0.5, 0.4043, 0.5, 0.9941, 0.5, 0.9941, 0.5, 0.9941, 0.5, 0.9941, 0.5, 0.9941, 0.5, 0.9941, 0.5, 0.9941, 0.5, 0.9941, 0.5, 0.9941, 0.5, 0.9941, 0.5, 0.9941, 0.5, 0.9941, 0.5, 0.9941, 0.5, 0.9941, 0.5, 0.9941, 0.5, 0.4043, 0.5, 0.4043, 0.5, 0.4043, 0.5, 0.9941, 0.5, 0.9941, 0.5, 0.9941, 0.5, 0.9941, 0.5, 0.9941, 0.5, 0.9941, 0.5, 0.9941, 0.5, 0.9941, 0.5, 0.9941, 0.5, 0.4043, 0.5, 0.4043, 0.5, 0.4043, 0.5, 0.4043, 0.5, 0.4043, 0.5, 0.4043, 0.5, 0.4043, 0.5, 0.4043, 0.5, 0.4043, 0.5, 0.9941, 0.5, 0.9941, 0.5, 0.9941, 0.5, 0.9941, 0.5, 0.9941, 0.5, 0.9941, 0.5, 0.9941, 0.5, 0.9941, 0.5, 0.9941, 0.5, 0.4043, 0.5, 0.4043, 0.5, 0.4043, 0.5, 0.9941, 0.5, 0.9941, 0.5, 0.9941, 0.5, 0.4043, 0.5, 0.4043, 0.5, 0.4043, 0.5, 0.9941, 0.5, 0.9941, 0.5, 0.9941, 0.5, 0.4043, 0.5, 0.4043, 0.5, 0.4043, 0.5, 0.9941, 0.5, 0.9941, 0.5, 0.9941, 0.5, 0.4043, 0.5, 0.4043, 0.5, 0.4043, 0.5, 0.4043, 0.5, 0.4043, 0.5, 0.4043, 0.5, 0.4043, 0.5, 0.4043, 0.5, 0.4043, 0.5, 0.4043, 0.5, 0.4043, 0.5, 0.4043, 0.5, 0.9941, 0.5, 0.9941, 0.5, 0.9941, 0.5, 0.4043, 0.5, 0.4043, 0.5, 0.4043, 0.5, 0.4043, 0.5, 0.4043, 0.5, 0.4043, 0.5, 0.9941, 0.5, 0.9941, 0.5, 0.9941, 0.5, 0.9941, 0.5, 0.9941, 0.5, 0.9941, 0.5, 0.4043, 0.5, 0.4043, 0.5, 0.4043, 0.5, 0.4043, 0.5, 0.4043, 0.5, 0.4043, 0.5, 0.9941, 0.5, 0.9941, 0.5, 0.9941, 0.5, 0.9941, 0.5, 0.9941, 0.5, 0.9941, 0.5, 0.9941, 0.5, 0.9941, 0.5, 0.9941, 0.5, 0.9941, 0.5, 0.9941, 0.5, 0.9941, 0.5, 0.9941, 0.5, 0.9941, 0.5, 0.9941, 0.5, 0.9941, 0.5, 0.9941, 0.5, 0.9941, 0.5, 0.9941, 0.5, 0.9941, 0.5, 0.9941, 0.5, 0.4043, 0.5, 0.4043, 0.5, 0.4043, 0.5, 0.9941, 0.5, 0.9941, 0.5, 0.9941, 0.5, 0.9941, 0.5, 0.9941, 0.5, 0.9941, 0.5, 0.4043, 0.5, 0.4043, 0.5, 0.4043, 0.5, 0.4043, 0.5, 0.4043, 0.5, 0.4043, 0.5, 0.9941, 0.5, 0.9941, 0.5, 0.9941, 0.5, 0.4043, 0.5, 0.4043, 0.5, 0.4043, 0.5, 0.4043, 0.5, 0.4043, 0.5, 0.4043, 0.5, 0.4043, 0.5, 0.4043, 0.5, 0.4043, 0.5, 0.4043, 0.5, 0.4043, 0.5, 0.4043, 0.5, 0.4043, 0.5, 0.4043, 0.5, 0.4043, 0.5, 0.4043, 0.5, 0.4043, 0.5, 0.4043, 0.5])
me_mystery_box_001.materials.append(mat_palette_001)
me_mystery_box_001.use_remesh_preserve_volume = False
me_mystery_box_001.use_remesh_preserve_attributes = False
me_mystery_box_001.use_mirror_vertex_groups = False
me_mystery_box_001.update()
me_mystery_box_001.normals_split_custom_set([tuple(v) for v in zip(*[iter([-1.0, 0.0, 0.0, -1.0, 0.0, 0.0, -1.0, 0.0, 0.0, -1.0, 0.0, 0.0, -1.0, 0.0, 0.0, -1.0, 0.0, 0.0, -1.0, 1.017e-07, 0.0, -1.0, 0.0, 0.0, -1.0, 0.0, 0.0, -1.0, 8.731e-07, 0.0, -1.0, 0.0, 0.0, -1.0, 0.0, 0.0, -1.0, 8.731e-07, 0.0, -1.0, 0.0, 0.0, -1.0, 1.017e-07, 0.0, -1.0, 0.0, 0.0, -1.0, 0.0, 0.0, -1.0, 8.731e-07, 0.0, -1.0, 0.0, 0.0, -1.0, 0.0, 0.0, -1.0, 0.0, 0.0, -1.0, -8.731e-07, 0.0, -1.0, 0.0, 0.0, -1.0, 0.0, 0.0, -1.0, -8.731e-07, 0.0, -1.0, 0.0, 0.0, -1.0, 0.0, 0.0, -1.0, -7.891e-08, 0.0, -1.0, 0.0, 0.0, -1.0, -8.731e-07, 0.0, -1.0, 1.857e-08, 0.0, -1.0, 0.0, 0.0, -1.0, 0.0, 0.0, -1.0, 1.857e-08, 0.0, -1.0, 8.731e-07, 0.0, -1.0, 1.017e-07, 0.0, -1.0, 1.857e-08, 0.0, -1.0, 0.0, 0.0, -1.0, 8.731e-07, 0.0, -1.0, -1.857e-08, 0.0, -1.0, -7.891e-08, 0.0, -1.0, -8.731e-07, 0.0, -1.0, -1.857e-08, 0.0, -1.0, 0.0, 0.0, -1.0, 1.857e-08, 0.0, -1.0, -1.857e-08, 0.0, -1.0, -8.731e-07, 0.0, -1.0, 0.0, 0.0, -1.0, 0.0, 0.0, -1.0, 1.857e-08, 0.0, -1.0, 1.017e-07, 0.0, -1.0, 0.0, 0.0, -1.0, -1.857e-08, 0.0, -1.0, 1.857e-08, 0.0, -1.0, 0.0, 0.0, -1.0, -7.891e-08, 0.0, -1.0, -1.857e-08, 0.0, -1.0, 0.0, 0.0, -1.0, -1.857e-08, 0.0, -1.0, 0.0, 0.0, -1.0, 0.0, 0.0, -1.0, 0.0, 0.0, -1.0, 1.017e-07, 0.0, -1.0, 0.0, 0.0, -1.0, 0.0, 0.0, -1.0, 0.0, 0.0, -1.0, 0.0, 0.0, -1.0, 0.0, 0.0, -1.0, 0.0, 0.0, -1.0, 0.0, 0.0, -1.0, 0.0, 0.0, -1.0, 0.0, 0.0, -1.0, 0.0, 0.0, -1.0, 0.0, 0.0, -1.0, 0.0, 0.0, -1.0, 0.0, 0.0, -1.0, -7.891e-08, 0.0, -1.0, 0.0, 0.0, -1.0, 0.0, 0.0, -1.0, 0.0, 0.0, -1.0, 0.0, 0.0, -1.0, 1.039e-07, 0.0, -1.0, 0.0, 0.0, -1.0, 0.0, 0.0, -1.0, 1.039e-07, 0.0, -1.0, -7.891e-08, 0.0, -1.0, 0.0, 0.0, -1.0, 2.518e-07, 0.0, -1.0, -7.891e-08, 0.0, -1.0, 1.039e-07, 0.0, -1.0, 0.0, 0.0, -1.0, 0.0, 0.0, -1.0, 0.0, 0.0, -1.0, 0.0, 0.0, -1.0, 1.039e-07, 0.0, -1.0, 0.0, 0.0, -1.0, 0.0, 0.0, -1.0, 2.518e-07, 0.0, -1.0, 1.039e-07, 0.0, -1.0, 0.0, 0.0, -1.0, 1.039e-07, 0.0, -1.0, 0.0, 0.0, -1.0, 0.0, 0.0, -1.0, 0.0, 0.0, -1.0, 1.017e-07, 0.0, -1.0, 0.0, 0.0, -1.0, 0.0, 0.0, -1.0, 0.0, 0.0, -1.0, 0.0, 0.0, -1.0, 0.0, 0.0, -1.0, 0.0, 0.0, -1.0, 0.0, 0.0, -1.0, 0.0, 0.0, -1.0, 0.0, 0.0, -1.0, 0.0, 0.0, -1.0, 2.518e-07, 0.0, -1.0, 0.0, 0.0, -1.0, 0.0, 0.0, -1.0, 0.0, 0.0, -1.0, 0.0, 0.0, -1.0, 0.0, 0.0, -1.0, -7.891e-08, 0.0, -1.0, 2.518e-07, 0.0, -1.0, 0.0, 0.0, -1.0, 2.518e-07, 0.0, -1.0, 0.0, 0.0, -1.0, 0.0, 0.0, -1.0, 0.0, 0.0, -1.0, 0.0, 0.0, -1.0, 0.0, 0.0, -1.0, 0.0, 0.0, -1.0, 0.0, 0.0, -1.0, 0.0, 0.0, -1.0, 0.0, 0.0, -1.0, 0.0, 0.0, -1.0, 0.0, 0.0, -1.0, 0.0, 0.0, -1.0, 0.0, 0.0, -1.0, 8.777e-08, 0.0, -1.0, 1.017e-07, 0.0, -1.0, 0.0, 0.0, -1.0, 8.777e-08, 0.0, -1.0, 0.0, 0.0, -1.0, 0.0, 0.0, -1.0, 8.777e-08, 0.0, -1.0, 0.0, 0.0, -1.0, 0.0, 0.0, -1.0, 8.777e-08, 0.0, -1.0, 0.0, 0.0, -1.0, 1.017e-07, 0.0, -1.0, 0.0, 0.0, -1.0, 0.0, 0.0, -1.0, 8.777e-08, 0.0, -1.0, 0.0, 0.0, -1.0, 0.0, 0.0, -1.0, 0.0, 0.0, -1.0, 0.0, 0.0, -1.0, 0.0, 0.0, -1.0, 0.0, 0.0, -1.0, 0.0, 0.0, -1.0, -7.891e-08, 0.0, -1.0, 0.0, 0.0, -1.0, -8.777e-08, 0.0, -1.0, 0.0, 0.0, -1.0, -7.891e-08, 0.0, -1.0, -8.777e-08, 0.0, -1.0, -7.891e-08, 0.0, -1.0, 0.0, 0.0, -1.0, -6.649e-07, 0.0, -1.0, 0.0, 0.0, -1.0, 0.0, 0.0, -1.0, -6.649e-07, 0.0, -1.0, 0.0, 0.0, -1.0, 8.777e-08, 0.0, -1.0, -1.078e-07, 0.0, -1.0, -8.777e-08, 0.0, -1.0, 0.0, 0.0, -1.0, -1.078e-07, 0.0, -1.0, 0.0, 0.0, -1.0, -6.649e-07, 0.0, -1.0, -2.602e-07, 0.0, -1.0, -6.649e-07, 0.0, -1.0, 8.777e-08, 0.0, -1.0, -2.602e-07, 0.0, -1.0, 8.777e-08, 0.0, -1.0, 0.0, 0.0, -1.0, -2.602e-07, 0.0, -1.0, -1.078e-07, 0.0, -1.0, -6.649e-07, 0.0, -1.0, -1.809e-07, 0.0, -1.0, 0.0, 0.0, -1.0, -8.777e-08, 0.0, -1.0, -1.809e-07, 0.0, -1.0, -1.078e-07, 0.0, -1.0, -2.602e-07, 0.0, -1.0, -1.809e-07, 0.0, -1.0, -8.777e-08, 0.0, -1.0, -1.078e-07, 0.0, 1.0, -1.809e-07, 0.0, 1.0, 1.357e-07, 0.0, 1.0, -8.777e-08, 0.0, 1.0, -8.777e-08, 0.0, 1.0, 1.357e-07, 0.0, 1.0, -1.981e-08, 0.0, 1.0, -1.809e-07, 0.0, 1.0, -8.777e-08, 0.0, 1.0, 4.787e-08, 0.0, 1.0, -8.777e-08, 0.0, 1.0, -1.981e-08, 0.0, 1.0, 1.136e-06, 0.0, 1.0, 4.787e-08, 0.0, 1.0, -8.777e-08, 0.0, 1.0, 1.136e-06, 0.0, 1.0, 1.136e-06, 0.0, 1.0, -1.981e-08, 0.0, 1.0, -1.012e-06, 0.0, 1.0, -1.012e-06, 0.0, 1.0, -1.981e-08, 0.0, 1.0, 0.0, 0.0, 1.0, -1.981e-08, 0.0, 1.0, 1.357e-07, 0.0, 1.0, 8.279e-08, 0.0, 1.0, 0.0, 0.0, 1.0, -1.981e-08, 0.0, 1.0, 8.279e-08, 0.0, 1.0, 8.279e-08, 0.0, 1.0, 1.357e-07, 0.0, 1.0, 2.298e-07, 0.0, 1.0, -1.012e-06, 0.0, 1.0, 0.0, 0.0, 1.0, 2.477e-08, 0.0, 1.0, 4.787e-08, 0.0, 1.0, 1.136e-06, 0.0, 1.0, 2.477e-08, 0.0, 1.0, 1.136e-06, 0.0, 1.0, -1.012e-06, 0.0, 1.0, 2.477e-08, 0.0, 1.0, 8.279e-08, 0.0, 1.0, 2.298e-07, 0.0, 1.0, 0.0, 0.0, 1.0, 2.477e-08, 0.0, 1.0, 0.0, 0.0, 1.0, 0.0, 0.0, 1.0, 0.0, 0.0, 1.0, 8.279e-08, 0.0, 1.0, 0.0, 0.0, 1.0, 4.787e-08, 0.0, 1.0, 2.477e-08, 0.0, 1.0, 0.0, 0.0, 1.0, 2.477e-08, 0.0, 1.0, 0.0, 0.0, 1.0, 0.0, 0.0, 1.0, 0.0, 0.0, 1.0, 2.298e-07, 0.0, 1.0, 0.0, 0.0, 1.0, 0.0, 0.0, 1.0, 0.0, 0.0, 1.0, 0.0, 0.0, 1.0, 0.0, 0.0, 1.0, 0.0, 0.0, 1.0, 1.188e-06, 0.0, 1.0, 0.0, 0.0, 1.0, 2.298e-07, 0.0, 1.0, 1.188e-06, 0.0, 1.0, 1.188e-06, 0.0, 1.0, 2.298e-07, 0.0, 1.0, 2.004e-07, 0.0, 1.0, 4.787e-08, 0.0, 1.0, 0.0, 0.0, 1.0, -1.109e-08, 0.0, 1.0, 0.0, 0.0, 1.0, 1.188e-06, 0.0, 1.0, -1.109e-08, 0.0, 1.0, 1.188e-06, 0.0, 1.0, 2.004e-07, 0.0, 1.0, -1.109e-08, 0.0, 1.0, -1.109e-08, 0.0, 1.0, 2.004e-07, 0.0, 1.0, -1.129e-06, 0.0, 1.0, 4.787e-08, 0.0, 1.0, -1.109e-08, 0.0, 1.0, 0.0, 0.0, 1.0, -1.109e-08, 0.0, 1.0, -1.129e-06, 0.0, 1.0, 0.0, 0.0, 1.0, 0.0, 0.0, 1.0, -1.129e-06, 0.0, 1.0, 0.0, 0.0, 1.0, 0.0, 0.0, 1.0, 0.0, 0.0, 1.0, 0.0, 0.0, 1.0, 0.0, 0.0, 1.0, -1.129e-06, 0.0, 1.0, 0.0, 0.0, 1.0, -1.129e-06, 0.0, 1.0, 2.004e-07, 0.0, 1.0, 0.0, 0.0, 1.0, 0.0, 0.0, 1.0, -1.129e-06, 0.0, 1.0, 0.0, 0.0, 1.0, 0.0, 0.0, 1.0, 0.0, 0.0, 1.0, 0.0, 0.0, 1.0, 4.787e-08, 0.0, 1.0, 0.0, 0.0, 1.0, 0.0, 0.0, 1.0, 0.0, 0.0, 1.0, 0.0, 0.0, 1.0, 0.0, 0.0, 1.0, 0.0, 0.0, 1.0, 0.0, 0.0, 1.0, 0.0, 0.0, 1.0, 0.0, 0.0, 1.0, 2.004e-07, 0.0, 1.0, 0.0, 0.0, 1.0, 0.0, 0.0, 1.0, 0.0, 0.0, 1.0, 0.0, 0.0, 1.0, 2.004e-07, 0.0, 1.0, 2.298e-07, 0.0, 1.0, -9.865e-09, 0.0, 1.0, 0.0, 0.0, 1.0, 2.004e-07, 0.0, 1.0, -9.865e-09, 0.0, 1.0, 0.0, 0.0, 1.0, 0.0, 0.0, 1.0, 0.0, 0.0, 1.0, 0.0, 0.0, 1.0, 0.0, 0.0, 1.0, 0.0, 0.0, 1.0, 0.0, 0.0, 1.0, -9.865e-09, 0.0, 1.0, 0.0, 0.0, 1.0, 0.0, 0.0, 1.0, 0.0, 0.0, 1.0, 0.0, 0.0, 1.0, -1.809e-07, 0.0, 1.0, 4.787e-08, 0.0, 1.0, 0.0, 0.0, 1.0, 0.0, 0.0, 1.0, 0.0, 0.0, 1.0, 0.0, 0.0, 1.0, 0.0, 0.0, 1.0, 0.0, 0.0, 1.0, 0.0, 0.0, 1.0, 4.787e-08, 0.0, 1.0, 0.0, 0.0, 1.0, 0.0, 0.0, 1.0, 0.0, 0.0, 1.0, 0.0, 0.0, 1.0, 0.0, 0.0, 1.0, 0.0, 0.0, 1.0, -9.865e-09, 0.0, 1.0, -5.913e-09, 0.0, 1.0, 0.0, 0.0, 1.0, 0.0, 0.0, 1.0, -5.913e-09, 0.0, 1.0, -9.865e-09, 0.0, 1.0, 2.298e-07, 0.0, 1.0, -5.913e-09, 0.0, 1.0, 2.298e-07, 0.0, 1.0, 1.357e-07, 0.0, 1.0, -8.777e-08, 0.0, 1.0, -5.913e-09, 0.0, 1.0, 2.298e-07, 0.0, 1.0, -8.777e-08, 0.0, 1.0, 0.0, 0.0, 1.0, -5.913e-09, 0.0, 1.0, -7.527e-07, 0.0, 1.0, 0.0, 0.0, 1.0, 0.0, 0.0, 1.0, -7.527e-07, 0.0, 1.0, -5.913e-09, 0.0, 1.0, -8.777e-08, 0.0, 1.0, -1.078e-07, 0.0, 1.0, -7.527e-07, 0.0, 1.0, -5.913e-09, 0.0, 1.0, -1.078e-07, 0.0, 1.0, 0.0, 0.0, 1.0, -7.527e-07, 0.0, 1.0, -4.411e-07, 0.0, 1.0, -1.809e-07, 0.0, 1.0, 0.0, 0.0, 1.0, -4.411e-07, 0.0, 1.0, -7.527e-07, 0.0, 1.0, -1.078e-07, 0.0, 1.0, -4.411e-07, 0.0, 1.0, -8.777e-08, 0.0, 1.0, 1.357e-07, 0.0, 1.0, -1.809e-07, 0.0, 1.0, -4.411e-07, 0.0, 1.0, -1.078e-07, 0.0, 1.0, -1.809e-07, 0.0, 1.0, -1.078e-07, 0.0, 1.0, -8.777e-08, 0.0, 1.0, -1.809e-07, 0.0, 0.0, 0.0, 1.0, 0.0, 0.0, 1.0, 0.0, 0.0, 1.0, 0.0, 0.0, 1.0, 0.0, 0.0, 1.0, 0.0, 0.0, 1.0, 0.0, 0.0, 1.0, 0.0, 0.0, 1.0, 0.0, 0.0, 1.0, 0.0, 0.0, 1.0, 0.0, 0.0, 1.0, 0.0, 0.0, 1.0, 0.0, 0.0, 1.0, 0.0, 0.0, 1.0, 0.0, 0.0, 1.0, -7.311e-07, 0.0, 1.0, 0.0, 0.0, 1.0, 0.0, 0.0, 1.0, -7.311e-07, 0.0, 1.0, 0.0, 0.0, 1.0, 0.0, 0.0, 1.0, -1.303e-07, 0.0, 1.0, 0.0, 0.0, 1.0, -7.311e-07, 0.0, 1.0, -2.157e-08, 0.0, 1.0, 0.0, 0.0, 1.0, 0.0, 0.0, 1.0, -2.157e-08, 0.0, 1.0, -7.311e-07, 0.0, 1.0, 0.0, 0.0, 1.0, -2.157e-08, 0.0, 1.0, -1.303e-07, 0.0, 1.0, -7.311e-07, 0.0, 1.0, 0.0, 0.0, 1.0, -1.303e-07, 0.0, 1.0, -2.157e-08, 0.0, 1.0, 0.0, 0.0, 1.0, -2.157e-08, 0.0, 1.0, 0.0, 0.0, 1.0, 0.0, 0.0, 1.0, -2.157e-08, 0.0, 1.0, 0.0, 0.0, 1.0, 0.0, 0.0, 1.0, -2.157e-08, 0.0, 1.0, 0.0, 0.0, 1.0, 0.0, 0.0, 1.0, -2.157e-08, 0.0, 1.0, 0.0, 0.0, 1.0, -4.289e-07, 0.0, 1.0, 0.0, 0.0, 1.0, -2.157e-08, 0.0, 1.0, -4.289e-07, 0.0, 1.0, -2.157e-08, 0.0, 1.0, 0.0, 0.0, 1.0, -1.24e-07, 0.0, 1.0, 0.0, 0.0, 1.0, -4.289e-07, 0.0, 1.0, 0.0, 0.0, 1.0, -1.303e-07, 0.0, 1.0, 0.0, 0.0, 1.0, 0.0, 0.0, 1.0, 0.0, 0.0, 1.0, -1.24e-07, 0.0, 1.0, 0.0, 0.0, 1.0, -1.303e-07, 0.0, 1.0, 0.0, 0.0, 1.0, -4.334e-08, 0.0, 1.0, 0.0, 0.0, 1.0, 0.0, 0.0, 1.0, -4.334e-08, 0.0, 1.0, 0.0, 0.0, 1.0, 0.0, 0.0, 1.0, 0.0, 0.0, 1.0, 0.0, 0.0, 1.0, 0.0, 0.0, 1.0, 0.0, 0.0, 1.0, 0.0, 0.0, 1.0, -4.334e-08, 0.0, 1.0, 0.0, 0.0, 1.0, 0.0, 0.0, 1.0, 0.0, 0.0, 1.0, 0.0, 0.0, 1.0, 0.0, 0.0, 1.0, 0.0, 0.0, 1.0, 0.0, 0.0, 1.0, 0.0, 0.0, 1.0, 0.0, 0.0, 1.0, -1.094e-07, 0.0, 1.0, -1.24e-07, 0.0, 1.0, -4.289e-07, 0.0, 1.0, -1.094e-07, 0.0, 1.0, 0.0, 0.0, 1.0, 0.0, 0.0, 1.0, -1.094e-07, 0.0, 1.0, -4.289e-07, 0.0, 1.0, 0.0, 0.0, 1.0, -2.823e-07, 0.0, 1.0, 0.0, 0.0, 1.0, 0.0, 0.0, 1.0, -2.823e-07, 0.0, 1.0, -1.24e-07, 0.0, 1.0, -1.094e-07, 0.0, 1.0, -2.823e-07, 0.0, 1.0, 0.0, 0.0, 1.0, -1.24e-07, 0.0, 1.0, -4.01e-08, 0.0, 1.0, 0.0, 0.0, 1.0, -2.823e-07, 0.0, 1.0, 0.0, 0.0, 1.0, -1.303e-07, 0.0, 1.0, 0.0, 0.0, 1.0, 0.0, 0.0, 1.0, 0.0, 0.0, 1.0, -4.01e-08, 0.0, 1.0, 2.66e-07, 0.0, 1.0, 0.0, 0.0, 1.0, 0.0, 0.0, 1.0, 2.66e-07, 0.0, 1.0, 0.0, 0.0, 1.0, -4.334e-08, 0.0, 1.0, 2.66e-07, 0.0, 1.0, -4.01e-08, 0.0, 1.0, -2.823e-07, 0.0, 1.0, 2.66e-07, 0.0, 1.0, -2.823e-07, 0.0, 1.0, -1.094e-07, 0.0, 1.0, 2.66e-07, 0.0, 1.0, 0.0, 0.0, 1.0, 0.0, 0.0, 1.0, 2.66e-07, 0.0, 1.0, -1.094e-07, 0.0, 1.0, 0.0, 0.0, 1.0, -5.755e-08, 0.0, 1.0, 0.0, 0.0, 1.0, -4.01e-08, 0.0, 1.0, -5.755e-08, 0.0, 1.0, -4.01e-08, 0.0, 1.0, 2.66e-07, 0.0, 1.0, -6.225e-09, 0.0, 1.0, 0.0, 0.0, 1.0, 0.0, 0.0, 1.0, -6.225e-09, 0.0, 1.0, 2.66e-07, 0.0, 1.0, -4.334e-08, 0.0, 1.0, -6.225e-09, 0.0, 1.0, -5.755e-08, 0.0, 1.0, 2.66e-07, 0.0, 1.0, -6.225e-09, 0.0, 1.0, -4.334e-08, 0.0, 1.0, 0.0, 0.0, 1.0, -1.365e-08, 0.0, 1.0, -5.755e-08, 0.0, 1.0, -6.225e-09, 0.0, 1.0, -4.604e-08, 0.0, 1.0, 0.0, 0.0, 1.0, -5.755e-08, 0.0, 1.0, -4.604e-08, 0.0, 1.0, -5.755e-08, 0.0, 1.0, -1.365e-08, 0.0, 1.0, -4.604e-08, 0.0, 1.0, -1.303e-07, 0.0, 1.0, 0.0, 0.0, 1.0, 0.0, 0.0, 1.0, 0.0, 0.0, 1.0, -1.303e-07, 0.0, 1.0, 0.0, 0.0, 1.0, -1.303e-07, 0.0, 1.0, -4.604e-08, 0.0, 1.0, 0.0, 0.0, 1.0, -4.604e-08, 0.0, 1.0, -1.365e-08, 0.0, 1.0, 0.0, 0.0, 1.0, -1.365e-08, 0.0, 1.0, -6.225e-09, 0.0, 1.0, 0.0, 0.0, 1.0, 0.0, 0.0, 1.0, -4.604e-08, 0.0, 1.0, 0.0, 0.0, 1.0, -4.604e-08, 0.0, 1.0, 0.0, 0.0, 1.0, 0.0, 0.0, 1.0, 0.0, 0.0, 1.0, -6.225e-09, 0.0, 1.0, 0.0, 0.0, 1.0, -6.225e-09, 0.0, 1.0, 0.0, 0.0, 1.0, 0.0, 0.0, 1.0, 0.0, 0.0, 1.0, 0.0, 0.0, 1.0, 0.0, 0.0, 1.0, 0.0, 0.0, 1.0, 0.0, 0.0, 1.0, 0.0, 0.0, 1.0, 0.0, 0.0, 1.0, 0.0, 0.0, 1.0, 0.0, 0.0, 1.0, 0.0, 0.0, 1.0, 0.0, 0.0, 1.0, 1.809e-07, 0.0, -1.0, 5.514e-08, 0.0, -1.0, 9.027e-08, 0.0, -1.0, 9.027e-08, 0.0, -1.0, 5.514e-08, 0.0, -1.0, 9.409e-08, 0.0, -1.0, 1.809e-07, 0.0, -1.0, 9.027e-08, 0.0, -1.0, 8.777e-08, 0.0, -1.0, 9.027e-08, 0.0, -1.0, 9.409e-08, 0.0, -1.0, 0.0, 0.0, -1.0, 8.777e-08, 0.0, -1.0, 9.027e-08, 0.0, -1.0, 0.0, 0.0, -1.0, 9.409e-08, 0.0, -1.0, 5.514e-08, 0.0, -1.0, 0.0, 0.0, -1.0, 0.0, 0.0, -1.0, 9.409e-08, 0.0, -1.0, 0.0, 0.0, -1.0, 0.0, 0.0, -1.0, 5.514e-08, 0.0, -1.0, -2.42e-09, 0.0, -1.0, 8.777e-08, 0.0, -1.0, 0.0, 0.0, -1.0, 4.373e-08, 0.0, -1.0, 0.0, 0.0, -1.0, 0.0, 0.0, -1.0, 4.373e-08, 0.0, -1.0, 0.0, 0.0, -1.0, -2.42e-09, 0.0, -1.0, 4.373e-08, 0.0, -1.0, 4.373e-08, 0.0, -1.0, -2.42e-09, 0.0, -1.0, -4.522e-08, 0.0, -1.0, 8.777e-08, 0.0, -1.0, 4.373e-08, 0.0, -1.0, 8.021e-08, 0.0, -1.0, 8.021e-08, 0.0, -1.0, 4.373e-08, 0.0, -1.0, 5.383e-07, 0.0, -1.0, 5.383e-07, 0.0, -1.0, 4.373e-08, 0.0, -1.0, 0.0, 0.0, -1.0, 4.373e-08, 0.0, -1.0, -4.522e-08, 0.0, -1.0, 0.0, 0.0, -1.0, 0.0, 0.0, -1.0, 4.373e-08, 0.0, -1.0, 0.0, 0.0, -1.0, 0.0, 0.0, -1.0, -4.522e-08, 0.0, -1.0, -3.258e-08, 0.0, -1.0, -3.258e-08, 0.0, -1.0, -4.522e-08, 0.0, -1.0, -1.014e-07, 0.0, -1.0, -4.522e-08, 0.0, -1.0, -2.42e-09, 0.0, -1.0, 0.0, 0.0, -1.0, -1.014e-07, 0.0, -1.0, -4.522e-08, 0.0, -1.0, 0.0, 0.0, -1.0, 0.0, 0.0, -1.0, -2.42e-09, 0.0, -1.0, 0.0, 0.0, -1.0, 8.777e-08, 0.0, -1.0, 8.021e-08, 0.0, -1.0, 0.0, 0.0, -1.0, 8.021e-08, 0.0, -1.0, 5.383e-07, 0.0, -1.0, 0.0, 0.0, -1.0, 5.383e-07, 0.0, -1.0, 0.0, 0.0, -1.0, 0.0, 0.0, -1.0, 0.0, 0.0, -1.0, 5.383e-07, 0.0, -1.0, 0.0, 0.0, -1.0, 0.0, 0.0, -1.0, 0.0, 0.0, -1.0, 0.0, 0.0, -1.0, 0.0, 0.0, -1.0, 0.0, 0.0, -1.0, 0.0, 0.0, -1.0, 0.0, 0.0, -1.0, -3.258e-08, 0.0, -1.0, 0.0, 0.0, -1.0, -3.258e-08, 0.0, -1.0, -1.014e-07, 0.0, -1.0, 1.24e-07, 0.0, -1.0, 0.0, 0.0, -1.0, -3.258e-08, 0.0, -1.0, 1.24e-07, 0.0, -1.0, 1.24e-07, 0.0, -1.0, -1.014e-07, 0.0, -1.0, 4.967e-07, 0.0, -1.0, 0.0, 0.0, -1.0, 0.0, 0.0, -1.0, 0.0, 0.0, -1.0, 4.967e-07, 0.0, -1.0, -1.014e-07, 0.0, -1.0, 0.0, 0.0, -1.0, -1.014e-07, 0.0, -1.0, 0.0, 0.0, -1.0, 0.0, 0.0, -1.0, 0.0, 0.0, -1.0, 0.0, 0.0, -1.0, 0.0, 0.0, -1.0, 0.0, 0.0, -1.0, -2.42e-09, 0.0, -1.0, -3.306e-08, 0.0, -1.0, 0.0, 0.0, -1.0, 0.0, 0.0, -1.0, -3.306e-08, 0.0, -1.0, 0.0, 0.0, -1.0, 0.0, 0.0, -1.0, 0.0, 0.0, -1.0, 0.0, 0.0, -1.0, 0.0, 0.0, -1.0, 0.0, 0.0, -1.0, 1.24e-07, 0.0, -1.0, 4.967e-07, 0.0, -1.0, 0.0, 0.0, -1.0, 4.967e-07, 0.0, -1.0, 0.0, 0.0, -1.0, 0.0, 0.0, -1.0, 0.0, 0.0, -1.0, 1.24e-07, 0.0, -1.0, 0.0, 0.0, -1.0, 0.0, 0.0, -1.0, 0.0, 0.0, -1.0, 0.0, 0.0, -1.0, 0.0, 0.0, -1.0, -3.306e-08, 0.0, -1.0, 2.187e-08, 0.0, -1.0, 0.0, 0.0, -1.0, 0.0, 0.0, -1.0, 2.187e-08, 0.0, -1.0, 1.809e-07, 0.0, -1.0, 8.777e-08, 0.0, -1.0, -1.755e-07, 0.0, -1.0, 8.777e-08, 0.0, -1.0, 0.0, 0.0, -1.0, -1.755e-07, 0.0, -1.0, 0.0, 0.0, -1.0, 2.187e-08, 0.0, -1.0, -1.755e-07, 0.0, -1.0, 0.0, 0.0, -1.0, 0.0, 0.0, -1.0, -1.755e-07, 0.0, -1.0, -1.755e-07, 0.0, -1.0, 2.187e-08, 0.0, -1.0, 3.413e-09, 0.0, -1.0, 2.187e-08, 0.0, -1.0, -3.306e-08, 0.0, -1.0, 8.032e-09, 0.0, -1.0, 3.413e-09, 0.0, -1.0, 2.187e-08, 0.0, -1.0, 8.032e-09, 0.0, -1.0, -3.306e-08, 0.0, -1.0, -2.42e-09, 0.0, -1.0, 8.032e-09, 0.0, -1.0, -2.42e-09, 0.0, -1.0, 5.514e-08, 0.0, -1.0, 0.0, 0.0, -1.0, 8.032e-09, 0.0, -1.0, -2.42e-09, 0.0, -1.0, 0.0, 0.0, -1.0, 3.413e-09, 0.0, -1.0, 8.032e-09, 0.0, -1.0, -1.755e-07, 0.0, -1.0, -1.755e-07, 0.0, -1.0, 3.413e-09, 0.0, -1.0, -1.755e-07, 0.0, -1.0, 8.032e-09, 0.0, -1.0, 0.0, 0.0, -1.0, -6.869e-08, 0.0, -1.0, -1.755e-07, 0.0, -1.0, 8.032e-09, 0.0, -1.0, -6.869e-08, 0.0, -1.0, -1.755e-07, 0.0, -1.0, -1.755e-07, 0.0, -1.0, -3.693e-07, 0.0, -1.0, 1.809e-07, 0.0, -1.0, -1.755e-07, 0.0, -1.0, -3.693e-07, 0.0, -1.0, -1.755e-07, 0.0, -1.0, -6.869e-08, 0.0, -1.0, -3.693e-07, 0.0, -1.0, 0.0, 0.0, -1.0, 5.514e-08, 0.0, -1.0, -4.887e-08, 0.0, -1.0, -3.693e-07, 0.0, -1.0, -6.869e-08, 0.0, -1.0, -4.887e-08, 0.0, -1.0, -6.869e-08, 0.0, -1.0, 0.0, 0.0, -1.0, -4.887e-08, 0.0, -1.0, 0.0, -1.0, 0.0, 0.0, -1.0, 0.0, 0.0, -1.0, 0.0, 0.0, -1.0, 2.339e-08, 0.0, -1.0, 0.0, 0.0, -1.0, 0.0, 0.0, -1.0, 1.291e-07, 0.0, -1.0, 0.0, 0.0, -1.0, 0.0, 0.0, -1.0, 1.486e-06, 0.0, -1.0, 2.339e-08, 0.0, -1.0, 0.0, 0.0, -1.0, 1.486e-06, 0.0, -1.0, 0.0, 0.0, -1.0, 1.291e-07, 0.0, -1.0, 5.981e-08, 0.0, -1.0, 2.339e-08, 0.0, -1.0, 1.486e-06, 0.0, -1.0, 1.241e-06, 0.0, -1.0, 2.339e-08, 0.0, -1.0, 5.981e-08, 0.0, -1.0, -2.172e-06, 0.0, -1.0, 0.0, 0.0, -1.0, 2.339e-08, 0.0, -1.0, -2.172e-06, 0.0, -1.0, 2.339e-08, 0.0, -1.0, 1.241e-06, 0.0, -1.0, -9.324e-08, 0.0, -1.0, 0.0, 0.0, -1.0, -2.172e-06, 0.0, -1.0, 4.045e-08, 0.0, -1.0, 1.486e-06, 0.0, -1.0, 1.291e-07, 0.0, -1.0, 4.045e-08, 0.0, -1.0, 5.981e-08, 0.0, -1.0, 1.486e-06, 0.0, -1.0, 0.0, 0.0, -1.0, 1.241e-06, 0.0, -1.0, 5.981e-08, 0.0, -1.0, 0.0, 0.0, -1.0, 5.981e-08, 0.0, -1.0, 4.045e-08, 0.0, -1.0, 4.583e-08, 0.0, -1.0, -9.324e-08, 0.0, -1.0, -2.172e-06, 0.0, -1.0, 4.583e-08, 0.0, -1.0, 1.241e-06, 0.0, -1.0, 0.0, 0.0, -1.0, 4.583e-08, 0.0, -1.0, -2.172e-06, 0.0, -1.0, 1.241e-06, 0.0, -1.0, 1.221e-06, 0.0, -1.0, -9.324e-08, 0.0, -1.0, 4.583e-08, 0.0, -1.0, 0.0, 0.0, -1.0, 0.0, 0.0, -1.0, 4.045e-08, 0.0, -1.0, 0.0, 0.0, -1.0, 4.583e-08, 0.0, -1.0, 0.0, 0.0, -1.0, 0.0, 0.0, -1.0, 1.221e-06, 0.0, -1.0, 4.583e-08, 0.0, -1.0, 0.0, 0.0, -1.0, 1.221e-06, 0.0, -1.0, 0.0, 0.0, -1.0, -1.422e-08, 0.0, -1.0, 4.045e-08, 0.0, -1.0, 1.291e-07, 0.0, -1.0, -1.422e-08, 0.0, -1.0, 0.0, 0.0, -1.0, 4.045e-08, 0.0, -1.0, 0.0, 0.0, -1.0, 0.0, 0.0, -1.0, 0.0, 0.0, -1.0, 0.0, 0.0, -1.0, 0.0, 0.0, -1.0, -1.422e-08, 0.0, -1.0, 0.0, 0.0, -1.0, 0.0, 0.0, -1.0, -1.422e-08, 0.0, -1.0, 0.0, 0.0, -1.0, 0.0, 0.0, -1.0, 0.0, 0.0, -1.0, 0.0, 0.0, -1.0, 1.221e-06, 0.0, -1.0, 0.0, 0.0, -1.0, 0.0, 0.0, -1.0, 0.0, 0.0, -1.0, 0.0, 0.0, -1.0, 0.0, 0.0, -1.0, 0.0, 0.0, -1.0, 0.0, 0.0, -1.0, 0.0, 0.0, -1.0, 1.221e-06, 0.0, -1.0, 0.0, 0.0, -1.0, -7.798e-09, 0.0, -1.0, -9.324e-08, 0.0, -1.0, 1.221e-06, 0.0, -1.0, -7.798e-09, 0.0, -1.0, 1.221e-06, 0.0, -1.0, 0.0, 0.0, -1.0, 0.0, 0.0, -1.0, 0.0, 0.0, -1.0, -1.422e-08, 0.0, -1.0, 0.0, 0.0, -1.0, 0.0, 0.0, -1.0, 0.0, 0.0, -1.0, 0.0, 0.0, -1.0, -7.798e-09, 0.0, -1.0, 0.0, 0.0, -1.0, 0.0, 0.0, -1.0, 0.0, 0.0, -1.0, 0.0, 0.0, -1.0, 0.0, 0.0, -1.0, 0.0, 0.0, -1.0, -1.422e-08, 0.0, -1.0, 0.0, 0.0, -1.0, 0.0, 0.0, -1.0, 0.0, 0.0, -1.0, 0.0, 0.0, -1.0, -7.798e-09, 0.0, -1.0, 0.0, 0.0, -1.0, 0.0, 0.0, -1.0, 0.0, 0.0, -1.0, 0.0, 0.0, -1.0, 5.995e-07, 0.0, -1.0, 0.0, 0.0, -1.0, -1.422e-08, 0.0, -1.0, 5.995e-07, 0.0, -1.0, 0.0, 0.0, -1.0, 0.0, 0.0, -1.0, -1.49e-07, 0.0, -1.0, -7.798e-09, 0.0, -1.0, 0.0, 0.0, -1.0, -1.49e-07, 0.0, -1.0, 0.0, 0.0, -1.0, 5.995e-07, 0.0, -1.0, 3.443e-08, 0.0, -1.0, 1.291e-07, 0.0, -1.0, 0.0, 0.0, -1.0, 3.443e-08, 0.0, -1.0, 5.995e-07, 0.0, -1.0, -1.422e-08, 0.0, -1.0, 3.443e-08, 0.0, -1.0, -1.49e-07, 0.0, -1.0, 5.995e-07, 0.0, -1.0, 3.443e-08, 0.0, -1.0, -1.422e-08, 0.0, -1.0, 1.291e-07, 0.0, -1.0, -9.969e-09, 0.0, -1.0, -1.49e-07, 0.0, -1.0, 3.443e-08, 0.0, -1.0, -5.15e-09, 0.0, -1.0, -9.324e-08, 0.0, -1.0, -7.798e-09, 0.0, -1.0, -5.15e-09, 0.0, -1.0, -1.49e-07, 0.0, -1.0, -9.969e-09, 0.0, -1.0, -5.15e-09, 0.0, -1.0, -7.798e-09, 0.0, -1.0, -1.49e-07, 0.0, -1.0, 4.388e-08, 0.0, -1.0, 0.0, 0.0, -1.0, -9.324e-08, 0.0, -1.0, 4.388e-08, 0.0, -1.0, -9.324e-08, 0.0, -1.0, -5.15e-09, 0.0, -1.0, 4.388e-08, 0.0, -1.0, -9.969e-09, 0.0, -1.0, 3.443e-08, 0.0, -1.0, 4.388e-08, 0.0, -1.0, -5.15e-09, 0.0, -1.0, -9.969e-09, 0.0, -1.0, 4.388e-08, 0.0, -1.0, 4.388e-08, 0.0, -1.0, -5.15e-09, 0.0, -1.0, 4.388e-08, 0.0, -1.0, -5.15e-09, 0.0, -1.0, 4.388e-08, 0.0, -1.0, 9.044e-08, 0.0, -1.0, 3.443e-08, 0.0, -1.0, 0.0, 0.0, -1.0, 9.044e-08, 0.0, -1.0, 4.388e-08, 0.0, -1.0, 3.443e-08, 0.0, -1.0, 9.044e-08, 0.0, -1.0, 4.388e-08, 0.0, -1.0, 4.388e-08, 0.0, -1.0, 9.044e-08, 0.0, -1.0, 0.0, 0.0, -1.0, 4.388e-08, 0.0, -1.0, 9.044e-08, 0.0, -1.0, 4.388e-08, 0.0, -1.0, 9.044e-08, 0.0, -1.0, 9.044e-08, 0.0, -1.0, 4.388e-08, 0.0, -1.0, 4.388e-08, 0.0, 1.0, 4.201e-07, 0.0, 1.0, -1.254e-06, 0.0, 1.0, 8.734e-07, 0.0, 1.0, 8.734e-07, 0.0, 1.0, -1.254e-06, 0.0, 1.0, -2.029e-06, 0.0, 1.0, 4.201e-07, 0.0, 1.0, 8.734e-07, 0.0, 1.0, 8.597e-07, 0.0, 1.0, 8.734e-07, 0.0, 1.0, -2.029e-06, 0.0, 1.0, 9.369e-06, 0.0, 1.0, 8.597e-07, 0.0, 1.0, 8.734e-07, 0.0, 1.0, 9.369e-06, 0.0, 1.0, 9.369e-06, 0.0, 1.0, -2.029e-06, 0.0, 1.0, 1.545e-06, 0.0, 1.0, 1.545e-06, 0.0, 1.0, -2.029e-06, 0.0, 1.0, -9.931e-06, 0.0, 1.0, -2.029e-06, 0.0, 1.0, -1.254e-06, 0.0, 1.0, 9.147e-06, 0.0, 1.0, -9.931e-06, 0.0, 1.0, -2.029e-06, 0.0, 1.0, 9.147e-06, 0.0, 1.0, 9.147e-06, 0.0, 1.0, -1.254e-06, 0.0, 1.0, 5.883e-07, 0.0, 1.0, 1.545e-06, 0.0, 1.0, -9.931e-06, 0.0, 1.0, 1.981e-07, 0.0, 1.0, 8.597e-07, 0.0, 1.0, 9.369e-06, 0.0, 1.0, 1.981e-07, 0.0, 1.0, 9.369e-06, 0.0, 1.0, 1.545e-06, 0.0, 1.0, 1.981e-07, 0.0, 1.0, 9.147e-06, 0.0, 1.0, 5.883e-07, 0.0, 1.0, 1.981e-07, 0.0, 1.0, 1.981e-07, 0.0, 1.0, -9.931e-06, 0.0, 1.0, 1.981e-07, 0.0, 1.0, -9.931e-06, 0.0, 1.0, 9.147e-06, 0.0, 1.0, 1.981e-07, 0.0, 1.0, 8.597e-07, 0.0, 1.0, 1.981e-07, 0.0, 1.0, 0.0, 0.0, 1.0, 1.981e-07, 0.0, 1.0, 1.981e-07, 0.0, 1.0, 0.0, 0.0, 1.0, 1.981e-07, 0.0, 1.0, 5.883e-07, 0.0, 1.0, 0.0, 0.0, 1.0, 0.0, 0.0, 1.0, 1.981e-07, 0.0, 1.0, 0.0, 0.0, 1.0, 0.0, 0.0, 1.0, 0.0, 0.0, 1.0, -2.343e-07, 0.0, 1.0, 0.0, 0.0, 1.0, 5.883e-07, 0.0, 1.0, -2.343e-07, 0.0, 1.0, -2.343e-07, 0.0, 1.0, 5.883e-07, 0.0, 1.0, -7.574e-07, 0.0, 1.0, 8.597e-07, 0.0, 1.0, 0.0, 0.0, 1.0, -2.34e-07, 0.0, 1.0, 0.0, 0.0, 1.0, -2.343e-07, 0.0, 1.0, -2.34e-07, 0.0, 1.0, -2.343e-07, 0.0, 1.0, -7.574e-07, 0.0, 1.0, -2.34e-07, 0.0, 1.0, -2.34e-07, 0.0, 1.0, -7.574e-07, 0.0, 1.0, 0.0, 0.0, 1.0, 8.597e-07, 0.0, 1.0, -2.34e-07, 0.0, 1.0, -3.047e-07, 0.0, 1.0, -2.34e-07, 0.0, 1.0, 0.0, 0.0, 1.0, -3.047e-07, 0.0, 1.0, -3.047e-07, 0.0, 1.0, 0.0, 0.0, 1.0, 0.0, 0.0, 1.0, -3.047e-07, 0.0, 1.0, 0.0, 0.0, 1.0, 0.0, 0.0, 1.0, 0.0, 0.0, 1.0, 0.0, 0.0, 1.0, 0.0, 0.0, 1.0, 0.0, 0.0, 1.0, -7.574e-07, 0.0, 1.0, 0.0, 0.0, 1.0, 0.0, 0.0, 1.0, 0.0, 0.0, 1.0, 0.0, 0.0, 1.0, -3.047e-07, 0.0, 1.0, 0.0, 0.0, 1.0, 9.336e-07, 0.0, 1.0, 8.597e-07, 0.0, 1.0, -3.047e-07, 0.0, 1.0, 9.336e-07, 0.0, 1.0, 0.0, 0.0, 1.0, 0.0, 0.0, 1.0, 9.336e-07, 0.0, 1.0, 9.336e-07, 0.0, 1.0, 0.0, 0.0, 1.0, 0.0, 0.0, 1.0, 0.0, 0.0, 1.0, -7.574e-07, 0.0, 1.0, 0.0, 0.0, 1.0, 0.0, 0.0, 1.0, 0.0, 0.0, 1.0, 0.0, 0.0, 1.0, -7.574e-07, 0.0, 1.0, 5.883e-07, 0.0, 1.0, -5.035e-07, 0.0, 1.0, 0.0, 0.0, 1.0, -7.574e-07, 0.0, 1.0, -5.035e-07, 0.0, 1.0, 0.0, 0.0, 1.0, 0.0, 0.0, 1.0, -9.774e-06, 0.0, 1.0, 9.336e-07, 0.0, 1.0, 0.0, 0.0, 1.0, -9.774e-06, 0.0, 1.0, 0.0, 0.0, 1.0, -5.035e-07, 0.0, 1.0, -1.307e-06, 0.0, 1.0, -9.774e-06, 0.0, 1.0, 0.0, 0.0, 1.0, -1.307e-06, 0.0, 1.0, 4.201e-07, 0.0, 1.0, 8.597e-07, 0.0, 1.0, 4.076e-07, 0.0, 1.0, 9.336e-07, 0.0, 1.0, -9.774e-06, 0.0, 1.0, 4.076e-07, 0.0, 1.0, -9.774e-06, 0.0, 1.0, -1.307e-06, 0.0, 1.0, 4.076e-07, 0.0, 1.0, 8.597e-07, 0.0, 1.0, 9.336e-07, 0.0, 1.0, 4.076e-07, 0.0, 1.0, 4.076e-07, 0.0, 1.0, -1.307e-06, 0.0, 1.0, 1.008e-05, 0.0, 1.0, -1.307e-06, 0.0, 1.0, -5.035e-07, 0.0, 1.0, -1.496e-07, 0.0, 1.0, 1.008e-05, 0.0, 1.0, -1.307e-06, 0.0, 1.0, -1.496e-07, 0.0, 1.0, -5.035e-07, 0.0, 1.0, 5.883e-07, 0.0, 1.0, -1.496e-07, 0.0, 1.0, 5.883e-07, 0.0, 1.0, -1.254e-06, 0.0, 1.0, 1.755e-07, 0.0, 1.0, -1.496e-07, 0.0, 1.0, 5.883e-07, 0.0, 1.0, 1.755e-07, 0.0, 1.0, 1.008e-05, 0.0, 1.0, -1.496e-07, 0.0, 1.0, 1.505e-06, 0.0, 1.0, 4.076e-07, 0.0, 1.0, 1.008e-05, 0.0, 1.0, 1.505e-06, 0.0, 1.0, -1.496e-07, 0.0, 1.0, 1.755e-07, 0.0, 1.0, -6.086e-07, 0.0, 1.0, 1.505e-06, 0.0, 1.0, -1.496e-07, 0.0, 1.0, -6.086e-07, 0.0, 1.0, 4.076e-07, 0.0, 1.0, 1.505e-06, 0.0, 1.0, 7.92e-07, 0.0, 1.0, 4.201e-07, 0.0, 1.0, 4.076e-07, 0.0, 1.0, 7.92e-07, 0.0, 1.0, 1.505e-06, 0.0, 1.0, -6.086e-07, 0.0, 1.0, 7.92e-07, 0.0, 1.0, 1.755e-07, 0.0, 1.0, -1.254e-06, 0.0, 1.0, -2.247e-07, 0.0, 1.0, 7.92e-07, 0.0, 1.0, -6.086e-07, 0.0, 1.0, -2.247e-07, 0.0, 1.0, -6.086e-07, 0.0, 1.0, 1.755e-07, 0.0, 1.0, -2.247e-07])] * 3)])

# ---- objects
ob_mystery_box_001 = bpy.data.objects.new('mystery box.001', me_mystery_box_001)
ob_camera = bpy.data.objects.new('Camera', cam_camera)

# ---- transforms, parenting, visibility, modifiers, constraints
ob_mystery_box_001.location = (0.0, 0.0, 0.0)
ob_mystery_box_001.rotation_euler = (1.571, -0.0, 0.0)
ob_mystery_box_001.lineart.crease_threshold = 0.0
ob_camera.location = (6.0, -6.0, 5.0)
ob_camera.rotation_euler = (1.047, 0.0, 0.7854)
ob_camera.lock_rotations_4d = False
ob_camera.empty_display_type = 'ARROWS'
ob_camera.color = (0.0, 0.0, 0.0, 0.0)
ob_camera.display_type = 'WIRE'
ob_camera.lineart.crease_threshold = 0.0

# ---- collection membership
col_collection_1.objects.link(ob_mystery_box_001)
col_collection_1.objects.link(ob_camera)

# ---- scene / render settings (as saved in the file)
scene.camera = ob_camera
scene.frame_start = 1; scene.frame_end = 250; scene.frame_set(1)
scene.render.engine = 'BLENDER_EEVEE_NEXT'
scene.render.resolution_percentage = 50
scene.render.dither_intensity = 0.0
scene.cycles.use_denoising = False
scene.cycles.samples = 128
scene.cycles.sampling_pattern = 'TABULATED_SOBOL'
scene.cycles.use_adaptive_sampling = False
scene.cycles.use_light_tree = False
scene.cycles.blur_glossy = 0.0
scene.cycles.sample_clamp_indirect = 0.0
scene.view_settings.view_transform = 'Standard'
bpy.context.view_layer.update()

# ---- added for rendering (the .blend has no usable light): sun
light_auto_sun = bpy.data.lights.new('AutoSun', 'SUN')
light_auto_sun.energy = 3.0
light_auto_sun.angle = 0.0523599
ob_auto_sun = bpy.data.objects.new('AutoSun', light_auto_sun)
scene.collection.objects.link(ob_auto_sun)
ob_auto_sun.rotation_euler = (0.872665, 0.174533, 0.523599)
bpy.context.view_layer.update()
